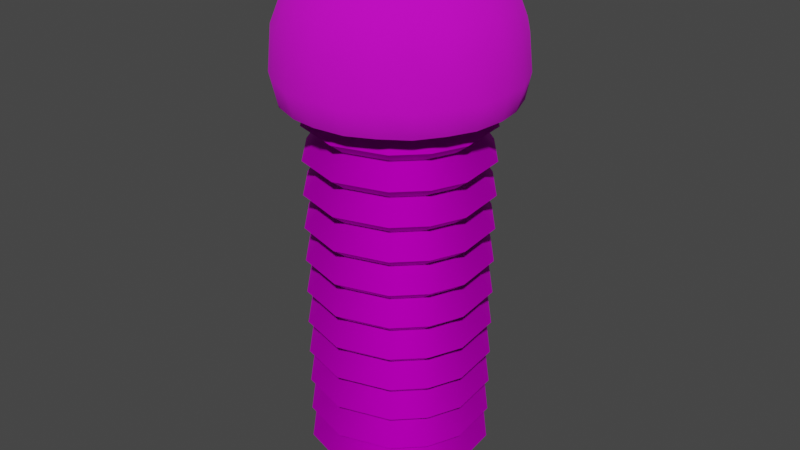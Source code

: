 # Source: Tesla_coil.blend  (saved by Blender 2.82.7; exported with 4.5.12 LTS)
import bpy
from mathutils import Matrix  # noqa: F401  (used for matrix-valued properties, if any)

bpy.ops.wm.read_factory_settings(use_empty=True)
scene = bpy.context.scene
scene.name = 'Scene'

# ---- collections
col_collection = bpy.data.collections.new('Collection'); scene.collection.children.link(col_collection)

# ---- images (referenced by path relative to the original .blend; pixels are not part of the script)
import os
ASSET_DIR = os.environ.get("B2B_ASSET_DIR", "")  # directory of the original .blend (textures are referenced by path, not embedded)
HERE = os.path.dirname(os.path.abspath(__file__))  # packed textures are extracted next to this script under _unpacked/

def load_image(name, relpath, width, height, colorspace="sRGB"):
    """Load a texture the original file referenced (path relative to the .blend, or extracted next to this script)."""
    p = next((c for c in (os.path.join(HERE, relpath), os.path.join(ASSET_DIR, relpath)) if relpath and os.path.exists(c)), "")
    if p:
        img = bpy.data.images.load(p, check_existing=True)
        img.name = name
    else:  # same state as the original file: an image datablock whose file is absent (Cycles renders it pink)
        img = bpy.data.images.new(name, width, height)
        img.source = "FILE"
        img.filepath = "//" + (relpath or name)
    img.colorspace_settings.name = colorspace
    return img
img_spor_png = load_image('spor.png', 'elbygg_ting/spor.png', 1024, 1024, 'sRGB')
img_betong_bakke_jpg = load_image('betong_bakke.jpg', 'elbygg_ting/betong_bakke.jpg', 1024, 1024, 'sRGB')

# ---- materials (node trees are filled in below, after node groups)
mat_rust = bpy.data.materials.new('Rust')
mat_rust.use_transparent_shadow = False
mat_betong = bpy.data.materials.new('betong')
mat_betong.use_transparent_shadow = False

# ---- node groups
ng_auto_smooth = bpy.data.node_groups.new('Auto Smooth', 'GeometryNodeTree')
_s = ng_auto_smooth.interface.new_socket(name='Geometry', in_out='OUTPUT', socket_type='NodeSocketGeometry')
_s = ng_auto_smooth.interface.new_socket(name='Geometry', in_out='INPUT', socket_type='NodeSocketGeometry')
_s = ng_auto_smooth.interface.new_socket(name='Angle', in_out='INPUT', socket_type='NodeSocketFloat')
_s.subtype = 'ANGLE'
_s.min_value = 0.0
_s.max_value = 3.142
ng_auto_smooth.is_modifier = True
_N = ng_auto_smooth.nodes; _L = ng_auto_smooth.links
n0 = _N.new('NodeGroupOutput'); n0.name = 'Group Output'; n0.location = (480, -100)
n1 = _N.new('NodeGroupInput'); n1.name = 'Group Input'; n1.location = (-420, -300)
n2 = _N.new('NodeGroupInput'); n2.name = 'Group Input.001'; n2.location = (-60, -100)
n3 = _N.new('GeometryNodeSetShadeSmooth'); n3.name = 'Set Shade Smooth'; n3.location = (120, -100)
n3.domain = 'EDGE'
n4 = _N.new('GeometryNodeSetShadeSmooth'); n4.name = 'Set Shade Smooth.001'; n4.location = (300, -100)
n5 = _N.new('GeometryNodeInputMeshEdgeAngle'); n5.name = 'Edge Angle'; n5.location = (-420, -220)
n6 = _N.new('GeometryNodeInputEdgeSmooth'); n6.name = 'Is Edge Smooth'; n6.location = (-60, -160)
n7 = _N.new('GeometryNodeInputShadeSmooth'); n7.name = 'Is Face Smooth'; n7.location = (-240, -340)
n8 = _N.new('FunctionNodeBooleanMath'); n8.name = 'Boolean Math'; n8.location = (-60, -220)
n9 = _N.new('FunctionNodeCompare'); n9.name = 'Compare'; n9.location = (-240, -180)
n9.operation = 'LESS_EQUAL'
_L.new(n5.outputs[0], n9.inputs[0])
_L.new(n4.outputs[0], n0.inputs[0])
_L.new(n1.outputs[1], n9.inputs[1])
_L.new(n9.outputs[0], n8.inputs[0])
_L.new(n7.outputs[0], n8.inputs[1])
_L.new(n2.outputs[0], n3.inputs[0])
_L.new(n6.outputs[0], n3.inputs[1])
_L.new(n3.outputs[0], n4.inputs[0])
_L.new(n8.outputs[0], n3.inputs[2])
n0.is_active_output = True

# ---- material node trees
mat_rust.use_nodes = True; mat_rust.node_tree.nodes.clear()
_N = mat_rust.node_tree.nodes; _L = mat_rust.node_tree.links
n0 = _N.new('ShaderNodeOutputMaterial'); n0.name = 'Material Output'; n0.location = (300, 300)
n1 = _N.new('ShaderNodeBsdfPrincipled'); n1.name = 'Principled BSDF'; n1.location = (10, 300)
n1.distribution = 'GGX'
n1.subsurface_method = 'BURLEY'
n1.inputs[1].default_value = 1.0
n1.inputs[2].default_value = 0.8486
n1.inputs[3].default_value = 1.45
n1.inputs[27].default_value = (0.0, 0.0, 0.0, 1.0)
n1.inputs[28].default_value = 1.0
n2 = _N.new('ShaderNodeTexImage'); n2.name = 'Image Texture'; n2.location = (-280, 275)
n2.image = img_spor_png
_L.new(n1.outputs[0], n0.inputs[0])
_L.new(n2.outputs[0], n1.inputs[0])
n0.is_active_output = True
mat_betong.use_nodes = True; mat_betong.node_tree.nodes.clear()
_N = mat_betong.node_tree.nodes; _L = mat_betong.node_tree.links
n0 = _N.new('ShaderNodeOutputMaterial'); n0.name = 'Material Output'; n0.location = (300, 300)
n1 = _N.new('ShaderNodeBsdfPrincipled'); n1.name = 'Principled BSDF'; n1.location = (10, 300)
n1.distribution = 'GGX'
n1.subsurface_method = 'BURLEY'
n1.inputs[1].default_value = 0.4312
n1.inputs[2].default_value = 1.0
n1.inputs[3].default_value = 1.45
n1.inputs[27].default_value = (0.0, 0.0, 0.0, 1.0)
n1.inputs[28].default_value = 1.0
n2 = _N.new('ShaderNodeTexImage'); n2.name = 'Image Texture'; n2.location = (-280, 275)
n2.image = img_betong_bakke_jpg
_L.new(n1.outputs[0], n0.inputs[0])
_L.new(n2.outputs[0], n1.inputs[0])
n0.is_active_output = True

# ---- world
world_world = bpy.data.worlds.new('World'); scene.world = world_world
world_world.use_nodes = True; world_world.node_tree.nodes.clear()
_N = world_world.node_tree.nodes; _L = world_world.node_tree.links
n0 = _N.new('ShaderNodeOutputWorld'); n0.name = 'World Output'; n0.location = (300, 300)
n1 = _N.new('ShaderNodeBackground'); n1.name = 'Background'; n1.location = (10, 300)
n1.inputs[0].default_value = (0.05088, 0.05088, 0.05088, 1.0)
_L.new(n1.outputs[0], n0.inputs[0])
n0.is_active_output = True
world_world.color = (0.05088, 0.05088, 0.05088)
world_world.use_sun_shadow = False
world_world.sun_shadow_jitter_overblur = 0.0

# ---- meshes
me_cylinder = bpy.data.meshes.new('Cylinder')
me_cylinder.from_pydata([(0.0, 1.0, -1.0), (0.0, 1.0, 0.714), (0.1951, 0.9808, 0.714), (0.3827, 0.9239, 0.714), (0.5556, 0.8315, -1.0), (0.5556, 0.8315, 0.714), (0.7071, 0.7071, 0.714), (0.8315, 0.5556, 0.714), (0.9239, 0.3827, -1.0), (0.9239, 0.3827, 0.714), (0.9808, 0.1951, 0.714), (1.0, 7.55e-08, 0.714), (0.9808, -0.1951, -1.0), (0.9808, -0.1951, 0.714), (0.9239, -0.3827, 0.714), (0.8315, -0.5556, -1.0), (0.8315, -0.5556, 0.714), (0.7071, -0.7071, 0.714), (0.5556, -0.8315, -1.0), (0.5556, -0.8315, 0.714), (0.3827, -0.9239, 0.714), (0.1951, -0.9808, 0.714), (-3.258e-07, -1.0, -1.0), (-3.258e-07, -1.0, 0.714), (-0.1951, -0.9808, 0.714), (-0.3827, -0.9239, 0.714), (-0.5556, -0.8315, -1.0), (-0.5556, -0.8315, 0.714), (-0.7071, -0.7071, 0.714), (-0.8315, -0.5556, 0.714), (-0.9239, -0.3827, -1.0), (-0.9239, -0.3827, 0.714), (-0.9808, -0.1951, 0.714), (-1.0, 9.656e-07, 0.714), (-0.9808, 0.1951, -1.0), (-0.9808, 0.1951, 0.714), (-0.9239, 0.3827, 0.714), (-0.8315, 0.5556, -1.0), (-0.8315, 0.5556, 0.714), (-0.7071, 0.7071, 0.714), (-0.5556, 0.8315, 0.714), (-0.3827, 0.9239, -1.0), (-0.3827, 0.9239, 0.714), (-0.1951, 0.9808, 0.714), (0.0, 1.0, 0.5068), (0.5556, 0.8315, 0.5068), (0.9239, 0.3827, 0.5068), (0.9808, -0.1951, 0.5068), (0.8315, -0.5556, 0.5068), (0.5556, -0.8315, 0.5068), (-3.258e-07, -1.0, 0.5068), (-0.5556, -0.8315, 0.5068), (-0.9239, -0.3827, 0.5068), (-0.9808, 0.1951, 0.5068), (-0.8315, 0.5556, 0.5068), (-0.3827, 0.9239, 0.5068), (0.5556, 0.8315, -0.8493), (0.9239, 0.3827, -0.8493), (0.9808, -0.1951, -0.8493), (0.8315, -0.5556, -0.8493), (0.5556, -0.8315, -0.8493), (-3.258e-07, -1.0, -0.8493), (-0.5556, -0.8315, -0.8493), (-0.9239, -0.3827, -0.8493), (-0.9808, 0.1951, -0.8493), (-0.8315, 0.5556, -0.8493), (-0.3827, 0.9239, -0.8493), (0.0, 1.0, -0.8493), (0.0, 1.0, -0.726), (0.0, 1.0, -0.6027), (0.0, 1.0, -0.4795), (0.0, 1.0, -0.3562), (0.0, 1.0, -0.2329), (0.0, 1.0, -0.1096), (0.0, 1.0, 0.0137), (0.0, 1.0, 0.137), (0.0, 1.0, 0.2603), (0.0, 1.0, 0.3836), (0.5556, 0.8315, 0.3836), (0.5556, 0.8315, 0.2603), (0.5556, 0.8315, 0.137), (0.5556, 0.8315, 0.0137), (0.5556, 0.8315, -0.1096), (0.5556, 0.8315, -0.2329), (0.5556, 0.8315, -0.3562), (0.5556, 0.8315, -0.4795), (0.5556, 0.8315, -0.6027), (0.5556, 0.8315, -0.726), (0.9239, 0.3827, 0.3836), (0.9239, 0.3827, 0.2603), (0.9239, 0.3827, 0.137), (0.9239, 0.3827, 0.0137), (0.9239, 0.3827, -0.1096), (0.9239, 0.3827, -0.2329), (0.9239, 0.3827, -0.3562), (0.9239, 0.3827, -0.4795), (0.9239, 0.3827, -0.6027), (0.9239, 0.3827, -0.726), (0.9808, -0.1951, 0.3836), (0.9808, -0.1951, 0.2603), (0.9808, -0.1951, 0.137), (0.9808, -0.1951, 0.0137), (0.9808, -0.1951, -0.1096), (0.9808, -0.1951, -0.2329), (0.9808, -0.1951, -0.3562), (0.9808, -0.1951, -0.4795), (0.9808, -0.1951, -0.6027), (0.9808, -0.1951, -0.726), (0.8315, -0.5556, 0.3836), (0.8315, -0.5556, 0.2603), (0.8315, -0.5556, 0.137), (0.8315, -0.5556, 0.0137), (0.8315, -0.5556, -0.1096), (0.8315, -0.5556, -0.2329), (0.8315, -0.5556, -0.3562), (0.8315, -0.5556, -0.4795), (0.8315, -0.5556, -0.6027), (0.8315, -0.5556, -0.726), (0.5556, -0.8315, 0.3836), (0.5556, -0.8315, 0.2603), (0.5556, -0.8315, 0.137), (0.5556, -0.8315, 0.0137), (0.5556, -0.8315, -0.1096), (0.5556, -0.8315, -0.2329), (0.5556, -0.8315, -0.3562), (0.5556, -0.8315, -0.4795), (0.5556, -0.8315, -0.6027), (0.5556, -0.8315, -0.726), (-3.258e-07, -1.0, 0.3836), (-3.258e-07, -1.0, 0.2603), (-3.258e-07, -1.0, 0.137), (-3.258e-07, -1.0, 0.0137), (-3.258e-07, -1.0, -0.1096), (-3.258e-07, -1.0, -0.2329), (-3.258e-07, -1.0, -0.3562), (-3.258e-07, -1.0, -0.4795), (-3.258e-07, -1.0, -0.6027), (-3.258e-07, -1.0, -0.726), (-0.5556, -0.8315, 0.3836), (-0.5556, -0.8315, 0.2603), (-0.5556, -0.8315, 0.137), (-0.5556, -0.8315, 0.0137), (-0.5556, -0.8315, -0.1096), (-0.5556, -0.8315, -0.2329), (-0.5556, -0.8315, -0.3562), (-0.5556, -0.8315, -0.4795), (-0.5556, -0.8315, -0.6027), (-0.5556, -0.8315, -0.726), (-0.9239, -0.3827, 0.3836), (-0.9239, -0.3827, 0.2603), (-0.9239, -0.3827, 0.137), (-0.9239, -0.3827, 0.0137), (-0.9239, -0.3827, -0.1096), (-0.9239, -0.3827, -0.2329), (-0.9239, -0.3827, -0.3562), (-0.9239, -0.3827, -0.4795), (-0.9239, -0.3827, -0.6027), (-0.9239, -0.3827, -0.726), (-0.9808, 0.1951, 0.3836), (-0.9808, 0.1951, 0.2603), (-0.9808, 0.1951, 0.137), (-0.9808, 0.1951, 0.0137), (-0.9808, 0.1951, -0.1096), (-0.9808, 0.1951, -0.2329), (-0.9808, 0.1951, -0.3562), (-0.9808, 0.1951, -0.4795), (-0.9808, 0.1951, -0.6027), (-0.9808, 0.1951, -0.726), (-0.8315, 0.5556, 0.3836), (-0.8315, 0.5556, 0.2603), (-0.8315, 0.5556, 0.137), (-0.8315, 0.5556, 0.0137), (-0.8315, 0.5556, -0.1096), (-0.8315, 0.5556, -0.2329), (-0.8315, 0.5556, -0.3562), (-0.8315, 0.5556, -0.4795), (-0.8315, 0.5556, -0.6027), (-0.8315, 0.5556, -0.726), (-0.3827, 0.9239, 0.3836), (-0.3827, 0.9239, 0.2603), (-0.3827, 0.9239, 0.137), (-0.3827, 0.9239, 0.0137), (-0.3827, 0.9239, -0.1096), (-0.3827, 0.9239, -0.2329), (-0.3827, 0.9239, -0.3562), (-0.3827, 0.9239, -0.4795), (-0.3827, 0.9239, -0.6027), (-0.3827, 0.9239, -0.726), (-2.383e-08, 1.2, 0.4263), (0.6667, 0.9978, 0.4263), (1.109, 0.4592, 0.4263), (1.177, -0.2341, 0.4263), (0.9978, -0.6667, 0.4263), (0.6667, -0.9978, 0.4263), (-4.148e-07, -1.2, 0.4263), (-0.6667, -0.9978, 0.4263), (-1.109, -0.4592, 0.4263), (-1.177, 0.2341, 0.4263), (-0.9978, 0.6667, 0.4263), (-0.4592, 1.109, 0.4263), (-2.383e-08, 1.2, 0.303), (0.6667, 0.9978, 0.303), (1.109, 0.4592, 0.303), (1.177, -0.2341, 0.303), (0.9978, -0.6667, 0.303), (0.6667, -0.9978, 0.303), (-4.148e-07, -1.2, 0.303), (-0.6667, -0.9978, 0.303), (-1.109, -0.4592, 0.303), (-1.177, 0.2341, 0.303), (-0.9978, 0.6667, 0.303), (-0.4592, 1.109, 0.303), (-2.383e-08, 1.2, 0.1797), (0.6667, 0.9978, 0.1797), (1.109, 0.4592, 0.1797), (1.177, -0.2341, 0.1797), (0.9978, -0.6667, 0.1797), (0.6667, -0.9978, 0.1797), (-4.148e-07, -1.2, 0.1797), (-0.6667, -0.9978, 0.1797), (-1.109, -0.4592, 0.1797), (-1.177, 0.2341, 0.1797), (-0.9978, 0.6667, 0.1797), (-0.4592, 1.109, 0.1797), (-2.383e-08, 1.2, 0.05646), (0.6667, 0.9978, 0.05646), (1.109, 0.4592, 0.05646), (1.177, -0.2341, 0.05646), (0.9978, -0.6667, 0.05646), (0.6667, -0.9978, 0.05646), (-4.148e-07, -1.2, 0.05646), (-0.6667, -0.9978, 0.05646), (-1.109, -0.4592, 0.05646), (-1.177, 0.2341, 0.05646), (-0.9978, 0.6667, 0.05646), (-0.4592, 1.109, 0.05646), (-2.383e-08, 1.2, -0.06683), (0.6667, 0.9978, -0.06683), (1.109, 0.4592, -0.06683), (1.177, -0.2341, -0.06683), (0.9978, -0.6667, -0.06683), (0.6667, -0.9978, -0.06683), (-4.148e-07, -1.2, -0.06683), (-0.6667, -0.9978, -0.06683), (-1.109, -0.4592, -0.06683), (-1.177, 0.2341, -0.06683), (-0.9978, 0.6667, -0.06683), (-0.4592, 1.109, -0.06683), (-2.383e-08, 1.2, -0.1901), (0.6667, 0.9978, -0.1901), (1.109, 0.4592, -0.1901), (1.177, -0.2341, -0.1901), (0.9978, -0.6667, -0.1901), (0.6667, -0.9978, -0.1901), (-4.148e-07, -1.2, -0.1901), (-0.6667, -0.9978, -0.1901), (-1.109, -0.4592, -0.1901), (-1.177, 0.2341, -0.1901), (-0.9978, 0.6667, -0.1901), (-0.4592, 1.109, -0.1901), (-2.383e-08, 1.2, -0.3134), (0.6667, 0.9978, -0.3134), (1.109, 0.4592, -0.3134), (1.177, -0.2341, -0.3134), (0.9978, -0.6667, -0.3134), (0.6667, -0.9978, -0.3134), (-4.148e-07, -1.2, -0.3134), (-0.6667, -0.9978, -0.3134), (-1.109, -0.4592, -0.3134), (-1.177, 0.2341, -0.3134), (-0.9978, 0.6667, -0.3134), (-0.4592, 1.109, -0.3134), (-2.383e-08, 1.2, -0.4367), (0.6667, 0.9978, -0.4367), (1.109, 0.4592, -0.4367), (1.177, -0.2341, -0.4367), (0.9978, -0.6667, -0.4367), (0.6667, -0.9978, -0.4367), (-4.148e-07, -1.2, -0.4367), (-0.6667, -0.9978, -0.4367), (-1.109, -0.4592, -0.4367), (-1.177, 0.2341, -0.4367), (-0.9978, 0.6667, -0.4367), (-0.4592, 1.109, -0.4367), (-2.383e-08, 1.2, -0.56), (0.6667, 0.9978, -0.56), (1.109, 0.4592, -0.56), (1.177, -0.2341, -0.56), (0.9978, -0.6667, -0.56), (0.6667, -0.9978, -0.56), (-4.148e-07, -1.2, -0.56), (-0.6667, -0.9978, -0.56), (-1.109, -0.4592, -0.56), (-1.177, 0.2341, -0.56), (-0.9978, 0.6667, -0.56), (-0.4592, 1.109, -0.56), (-2.383e-08, 1.2, -0.6833), (0.6667, 0.9978, -0.6833), (1.109, 0.4592, -0.6833), (1.177, -0.2341, -0.6833), (0.9978, -0.6667, -0.6833), (0.6667, -0.9978, -0.6833), (-4.148e-07, -1.2, -0.6833), (-0.6667, -0.9978, -0.6833), (-1.109, -0.4592, -0.6833), (-1.177, 0.2341, -0.6833), (-0.9978, 0.6667, -0.6833), (-0.4592, 1.109, -0.6833), (0.6667, 0.9978, -0.8066), (1.109, 0.4592, -0.8066), (1.177, -0.2341, -0.8066), (0.9978, -0.6667, -0.8066), (0.6667, -0.9978, -0.8066), (-4.148e-07, -1.2, -0.8066), (-0.6667, -0.9978, -0.8066), (-1.109, -0.4592, -0.8066), (-1.177, 0.2341, -0.8066), (-0.9978, 0.6667, -0.8066), (-0.4592, 1.109, -0.8066), (-2.383e-08, 1.2, -0.8066), (8.748e-10, 1.517, 0.5999), (0.0, 0.7861, 0.5054), (0.393, 0.6808, 0.9805), (0.6808, 1.179, 0.8197), (0.7584, 1.314, 0.5999), (0.6808, 1.179, 0.4975), (0.393, 0.6808, 0.5054), (-2.056e-07, 1.187e-07, 1.039), (0.6808, 0.393, 0.9805), (1.179, 0.6808, 0.8197), (1.314, 0.7584, 0.5999), (1.179, 0.6808, 0.4975), (0.6808, 0.393, 0.5054), (0.7861, 1.958e-07, 0.9805), (1.362, 1.724e-07, 0.8197), (1.517, 2.206e-07, 0.5999), (1.362, 2.192e-07, 0.4975), (0.7861, 2.661e-07, 0.5054), (0.6808, -0.393, 0.9805), (1.179, -0.6808, 0.8197), (1.314, -0.7584, 0.5999), (1.179, -0.6808, 0.4975), (0.6808, -0.393, 0.5054), (0.393, -0.6808, 0.9805), (0.6808, -1.179, 0.8197), (0.7584, -1.314, 0.5999), (0.6808, -1.179, 0.4975), (0.393, -0.6808, 0.5054), (-9.527e-08, -0.7861, 0.9805), (-2.499e-08, -1.362, 0.8197), (-6.844e-08, -1.517, 0.5999), (-7.184e-08, -1.362, 0.4975), (2.187e-08, -0.7861, 0.5054), (0.0, 2.374e-07, 0.4465), (-0.393, -0.6808, 0.9805), (-0.6808, -1.179, 0.8197), (-0.7584, -1.314, 0.5999), (-0.6808, -1.179, 0.4975), (-0.393, -0.6808, 0.5054), (-0.6808, -0.393, 0.9805), (-1.179, -0.6808, 0.8197), (-1.314, -0.7584, 0.5999), (-1.179, -0.6808, 0.4975), (-0.6808, -0.393, 0.5054), (-0.7861, 3.832e-07, 0.9805), (-1.362, 3.129e-07, 0.8197), (-1.517, 3.562e-07, 0.5999), (-1.362, 3.129e-07, 0.4975), (-0.7861, 2.661e-07, 0.5054), (-0.6808, 0.393, 0.9805), (-1.179, 0.6808, 0.8197), (-1.314, 0.7584, 0.5999), (-1.179, 0.6808, 0.4975), (-0.6808, 0.393, 0.5054), (-0.393, 0.6808, 0.9805), (-0.6808, 1.179, 0.8197), (-0.7584, 1.314, 0.5999), (-0.6808, 1.179, 0.4975), (-0.393, 0.6808, 0.5054), (1.39e-07, 0.7861, 0.9805), (6.872e-08, 1.362, 0.8197), (6.872e-08, 1.362, 0.4975), (-0.196, 0.9851, 0.5007), (-0.6274, 0.7645, 0.4986), (-0.928, 0.3844, 0.5008), (-0.9883, -0.09734, 0.4973), (-0.7708, -0.6326, 0.496), (-0.2894, -0.9542, 0.496), (0.2883, -0.9503, 0.4973), (0.7083, -0.7083, 0.5016), (0.9254, -0.3833, 0.5016), (0.9883, 0.09734, 0.4973), (0.7708, 0.6326, 0.496), (0.2883, 0.9502, 0.4973), (0.5417, 0.9382, 0.9341), (0.735, 1.273, 0.7317), (0.7268, 1.259, 0.5073), (0.3922, 1.464, 0.5912), (0.3416, 0.1972, 1.029), (0.9382, 0.5417, 0.9341), (1.273, 0.735, 0.7317), (1.259, 0.7268, 0.5073), (0.9332, 0.9332, 0.4974), (1.071, 1.071, 0.5912), (0.9418, 0.9418, 0.8422), (0.5375, 0.5375, 0.9854), (1.083, 1.845e-07, 0.9341), (1.47, 1.921e-07, 0.7317), (1.454, -1.49e-06, 0.5073), (1.287, 0.3447, 0.8421), (0.7343, 0.1968, 0.9854), (1.275, 0.3416, 0.4974), (1.464, 0.3922, 0.5912), (0.9382, -0.5417, 0.9341), (1.273, -0.735, 0.7317), (1.259, -0.7268, 0.5073), (1.275, -0.3416, 0.4975), (1.464, -0.3922, 0.5912), (1.287, -0.3447, 0.8421), (0.7343, -0.1968, 0.9854), (0.5417, -0.9382, 0.9341), (0.735, -1.273, 0.7317), (0.7268, -1.259, 0.5073), (0.9331, -0.9331, 0.4975), (1.071, -1.071, 0.5912), (0.9418, -0.9418, 0.8422), (0.5375, -0.5375, 0.9854), (-6.145e-08, -1.083, 0.9341), (-4.276e-08, -1.47, 0.7317), (-7.051e-08, -1.454, 0.5073), (0.3416, -1.275, 0.4974), (0.3922, -1.464, 0.5912), (0.3447, -1.287, 0.8421), (0.1968, -0.7343, 0.9854), (-0.5417, -0.9382, 0.9341), (-0.735, -1.273, 0.7317), (-0.7268, -1.259, 0.5073), (-0.3416, -1.275, 0.4974), (-0.3922, -1.464, 0.5912), (-0.3447, -1.287, 0.8421), (-0.1968, -0.7343, 0.9854), (-0.9382, -0.5417, 0.9341), (-1.273, -0.735, 0.7317), (-1.259, -0.7268, 0.5073), (-1.071, -1.071, 0.5912), (-0.9418, -0.9418, 0.8422), (-0.5375, -0.5375, 0.9854), (-0.9332, -0.9332, 0.4974), (-1.083, 3.494e-07, 0.9341), (-1.47, 3.306e-07, 0.7317), (-1.454, 2.04e-06, 0.5073), (-0.7343, -0.1968, 0.9854), (-1.275, -0.3416, 0.4974), (-1.464, -0.3922, 0.5912), (-1.287, -0.3447, 0.8421), (-0.9382, 0.5417, 0.9341), (-1.273, 0.735, 0.7317), (-1.259, 0.7268, 0.5073), (-1.275, 0.3416, 0.4975), (-1.464, 0.3922, 0.5912), (-1.287, 0.3447, 0.8421), (-0.7343, 0.1968, 0.9854), (-0.5417, 0.9382, 0.9341), (-0.735, 1.273, 0.7317), (-0.7268, 1.259, 0.5073), (-0.9332, 0.9332, 0.4974), (-1.071, 1.071, 0.5912), (-0.9418, 0.9418, 0.8422), (-0.5375, 0.5375, 0.9854), (1.052e-07, 1.083, 0.9341), (-0.3416, 1.275, 0.4975), (-0.3447, 1.287, 0.8421), (-0.1968, 0.7343, 0.9854), (-3.362e-08, 0.3944, 1.029), (4.098e-08, 1.47, 0.7317), (-5.281e-07, 1.454, 0.5073), (0.1972, 0.3416, 1.029), (0.3416, 1.275, 0.4974), (0.3447, 1.287, 0.8421), (0.1968, 0.7343, 0.9854), (0.3944, 1.572e-07, 1.029), (0.3416, -0.1972, 1.029), (0.1972, -0.3416, 1.029), (-1.505e-07, -0.3944, 1.029), (-0.1972, -0.3416, 1.029), (-0.3416, -0.1972, 1.029), (-0.3944, 2.507e-07, 1.029), (-0.3416, 0.1972, 1.029), (-0.1972, 0.3416, 1.029), (-0.3922, 1.464, 0.5912), (-1.015, -0.5635, 0.5125), (-0.575, -1.022, 0.5321), (-1.15, 0.05566, 0.5057), (-1.023, 0.5718, 0.524), (-0.5651, 1.013, 0.5161), (-0.01896, 1.182, 0.5555), (0.575, 1.022, 0.5321), (1.015, 0.5635, 0.5125), (1.15, -0.05566, 0.5057), (1.023, -0.5724, 0.5305), (0.5784, -1.021, 0.54), (1.43e-08, -1.182, 0.5579), (-0.2858, -1.121, 0.5295), (0.2892, -1.119, 0.5345), (0.8299, -0.8155, 0.5425), (1.095, -0.3176, 0.4983), (1.104, 0.2522, 0.4946), (0.8133, 0.8043, 0.5039), (0.2793, 1.12, 0.5264), (-0.3092, 1.111, 0.5128), (-0.8035, 0.8078, 0.5042), (-1.096, 0.3202, 0.4969), (-1.104, -0.2522, 0.4946), (-0.8133, -0.8043, 0.5039), (-0.3787, 1.413, 0.7491), (-0.2724, 1.017, 0.9478), (-0.3707, 1.383, 0.5021), (-1.035, 1.035, 0.7491), (-0.7441, 0.7441, 0.9478), (-1.013, 1.013, 0.5021), (-1.413, 0.3787, 0.7491), (-1.017, 0.2724, 0.9478), (-1.383, 0.3707, 0.5021), (-1.413, -0.3787, 0.7491), (-1.017, -0.2724, 0.9478), (-1.383, -0.3707, 0.5021), (-0.7441, -0.7441, 0.9478), (-1.013, -1.013, 0.5021), (-1.035, -1.035, 0.7491), (-0.2724, -1.017, 0.9478), (-0.3707, -1.383, 0.5021), (-0.3787, -1.413, 0.7491), (0.2724, -1.017, 0.9478), (0.3707, -1.383, 0.5021), (0.3787, -1.413, 0.7491), (0.7441, -0.7441, 0.9478), (1.013, -1.013, 0.5021), (1.035, -1.035, 0.7491), (1.017, -0.2724, 0.9478), (1.383, -0.3707, 0.5021), (1.413, -0.3787, 0.7491), (1.383, 0.3707, 0.5021), (1.413, 0.3787, 0.7491), (1.017, 0.2724, 0.9478), (1.035, 1.035, 0.7491), (0.7441, 0.7441, 0.9478), (1.013, 1.013, 0.5021), (0.3787, 1.413, 0.7491), (0.2724, 1.017, 0.9478), (0.3707, 1.383, 0.5021)], [], [(2, 1, 43, 42, 40, 39, 38, 36, 35, 33, 32, 31, 29, 28, 27, 25, 24, 23, 21, 20, 19, 17, 16, 14, 13, 11, 10, 9, 7, 6, 5, 3), (178, 77, 200, 211), (198, 54, 383, 55, 199), (158, 168, 210, 209), (196, 52, 385, 53, 197), (195, 51, 386, 52, 196), (194, 50, 387, 51, 195), (108, 118, 205, 204), (193, 49, 388, 50, 194), (191, 47, 390, 48, 192), (190, 46, 391, 47, 191), (189, 45, 392, 46, 190), (188, 44, 393, 45, 189), (67, 56, 4, 0), (56, 57, 8, 4), (57, 58, 12, 8), (58, 59, 15, 12), (60, 61, 22, 18), (59, 311, 312, 60), (61, 62, 26, 22), (62, 63, 30, 26), (63, 64, 34, 30), (64, 316, 317, 65), (65, 66, 41, 37), (66, 318, 319, 67), (68, 87, 308, 319), (69, 86, 297, 296), (70, 85, 285, 284), (71, 84, 273, 272), (72, 83, 261, 260), (73, 82, 249, 248), (74, 81, 237, 236), (75, 80, 225, 224), (76, 79, 213, 212), (77, 78, 201, 200), (87, 97, 309, 308), (86, 96, 298, 297), (85, 95, 286, 285), (84, 94, 274, 273), (83, 93, 262, 261), (82, 92, 250, 249), (81, 91, 238, 237), (80, 90, 226, 225), (79, 89, 214, 213), (78, 88, 202, 201), (97, 107, 310, 309), (96, 106, 299, 298), (95, 105, 287, 286), (94, 104, 275, 274), (93, 103, 263, 262), (92, 102, 251, 250), (91, 101, 239, 238), (90, 100, 227, 226), (89, 99, 215, 214), (88, 98, 203, 202), (107, 117, 311, 310), (106, 116, 300, 299), (105, 115, 288, 287), (104, 114, 276, 275), (103, 113, 264, 263), (102, 112, 252, 251), (101, 111, 240, 239), (100, 110, 228, 227), (99, 109, 216, 215), (98, 108, 204, 203), (59, 60, 18, 15), (127, 137, 313, 312), (126, 136, 302, 301), (125, 135, 290, 289), (124, 134, 278, 277), (123, 133, 266, 265), (122, 132, 254, 253), (121, 131, 242, 241), (120, 130, 230, 229), (119, 129, 218, 217), (118, 128, 206, 205), (117, 127, 312, 311), (116, 126, 301, 300), (115, 125, 289, 288), (114, 124, 277, 276), (113, 123, 265, 264), (112, 122, 253, 252), (111, 121, 241, 240), (110, 120, 229, 228), (109, 119, 217, 216), (137, 147, 314, 313), (136, 146, 303, 302), (135, 145, 291, 290), (134, 144, 279, 278), (133, 143, 267, 266), (132, 142, 255, 254), (131, 141, 243, 242), (130, 140, 231, 230), (129, 139, 219, 218), (128, 138, 207, 206), (147, 157, 315, 314), (146, 156, 304, 303), (145, 155, 292, 291), (144, 154, 280, 279), (143, 153, 268, 267), (142, 152, 256, 255), (141, 151, 244, 243), (140, 150, 232, 231), (139, 149, 220, 219), (138, 148, 208, 207), (157, 167, 316, 315), (156, 166, 305, 304), (155, 165, 293, 292), (154, 164, 281, 280), (153, 163, 269, 268), (152, 162, 257, 256), (151, 161, 245, 244), (150, 160, 233, 232), (149, 159, 221, 220), (148, 158, 209, 208), (167, 177, 317, 316), (166, 176, 306, 305), (165, 175, 294, 293), (164, 174, 282, 281), (163, 173, 270, 269), (162, 172, 258, 257), (161, 171, 246, 245), (160, 170, 234, 233), (159, 169, 222, 221), (177, 187, 318, 317), (176, 186, 307, 306), (175, 185, 295, 294), (174, 184, 283, 282), (173, 183, 271, 270), (172, 182, 259, 258), (171, 181, 247, 246), (170, 180, 235, 234), (169, 179, 223, 222), (168, 178, 211, 210), (66, 67, 0, 41), (187, 68, 319, 318), (186, 69, 296, 307), (185, 70, 284, 295), (184, 71, 272, 283), (183, 72, 260, 271), (182, 73, 248, 259), (181, 74, 236, 247), (180, 75, 224, 235), (179, 76, 212, 223), (76, 200, 201, 79), (79, 201, 202, 89), (89, 202, 203, 99), (99, 203, 204, 109), (109, 204, 205, 119), (119, 205, 206, 129), (129, 206, 207, 139), (139, 207, 208, 149), (149, 208, 209, 159), (159, 209, 210, 169), (169, 210, 211, 179), (179, 211, 200, 76), (180, 223, 212, 75), (170, 222, 223, 180), (160, 221, 222, 170), (150, 220, 221, 160), (140, 219, 220, 150), (130, 218, 219, 140), (120, 217, 218, 130), (110, 216, 217, 120), (100, 215, 216, 110), (90, 214, 215, 100), (80, 213, 214, 90), (75, 212, 213, 80), (181, 235, 224, 74), (171, 234, 235, 181), (161, 233, 234, 171), (151, 232, 233, 161), (141, 231, 232, 151), (131, 230, 231, 141), (121, 229, 230, 131), (111, 228, 229, 121), (101, 227, 228, 111), (91, 226, 227, 101), (81, 225, 226, 91), (74, 224, 225, 81), (182, 247, 236, 73), (172, 246, 247, 182), (162, 245, 246, 172), (152, 244, 245, 162), (142, 243, 244, 152), (132, 242, 243, 142), (122, 241, 242, 132), (112, 240, 241, 122), (102, 239, 240, 112), (92, 238, 239, 102), (82, 237, 238, 92), (73, 236, 237, 82), (183, 259, 248, 72), (173, 258, 259, 183), (163, 257, 258, 173), (153, 256, 257, 163), (143, 255, 256, 153), (133, 254, 255, 143), (123, 253, 254, 133), (113, 252, 253, 123), (103, 251, 252, 113), (93, 250, 251, 103), (83, 249, 250, 93), (72, 248, 249, 83), (184, 271, 260, 71), (174, 270, 271, 184), (164, 269, 270, 174), (154, 268, 269, 164), (144, 267, 268, 154), (134, 266, 267, 144), (124, 265, 266, 134), (114, 264, 265, 124), (104, 263, 264, 114), (94, 262, 263, 104), (84, 261, 262, 94), (71, 260, 261, 84), (185, 283, 272, 70), (175, 282, 283, 185), (165, 281, 282, 175), (155, 280, 281, 165), (145, 279, 280, 155), (135, 278, 279, 145), (125, 277, 278, 135), (115, 276, 277, 125), (105, 275, 276, 115), (95, 274, 275, 105), (85, 273, 274, 95), (70, 272, 273, 85), (186, 295, 284, 69), (176, 294, 295, 186), (166, 293, 294, 176), (156, 292, 293, 166), (146, 291, 292, 156), (136, 290, 291, 146), (126, 289, 290, 136), (116, 288, 289, 126), (106, 287, 288, 116), (96, 286, 287, 106), (86, 285, 286, 96), (69, 284, 285, 86), (187, 307, 296, 68), (177, 306, 307, 187), (167, 305, 306, 177), (157, 304, 305, 167), (147, 303, 304, 157), (137, 302, 303, 147), (127, 301, 302, 137), (117, 300, 301, 127), (107, 299, 300, 117), (97, 298, 299, 107), (87, 297, 298, 97), (68, 296, 297, 87), (199, 55, 382, 44, 188), (198, 199, 178, 168), (197, 53, 384, 54, 198), (196, 197, 158, 148), (195, 196, 148, 138), (194, 195, 138, 128), (192, 48, 389, 49, 193), (193, 194, 128, 118), (191, 192, 108, 98), (190, 191, 98, 88), (189, 190, 88, 78), (188, 189, 78, 77), (199, 188, 77, 178), (65, 317, 318, 66), (197, 198, 168, 158), (63, 315, 316, 64), (62, 314, 315, 63), (61, 313, 314, 62), (192, 193, 118, 108), (60, 312, 313, 61), (58, 310, 311, 59), (57, 309, 310, 58), (56, 308, 309, 57), (67, 319, 308, 56), (353, 321, 326), (549, 397, 324, 396), (548, 479, 322, 394), (547, 478, 323, 395), (379, 473, 479), (546, 403, 330, 401), (545, 405, 328, 399), (544, 404, 329, 400), (322, 476, 405), (353, 326, 332), (543, 410, 333, 406), (542, 409, 334, 407), (328, 398, 410), (353, 332, 337), (541, 412, 335, 408), (540, 418, 339, 414), (333, 480, 419), (353, 337, 342), (539, 417, 340, 415), (538, 419, 338, 413), (537, 425, 344, 421), (338, 481, 426), (353, 342, 347), (536, 424, 345, 422), (535, 426, 343, 420), (534, 432, 349, 428), (343, 482, 433), (353, 347, 352), (533, 431, 350, 429), (532, 433, 348, 427), (531, 439, 355, 435), (348, 483, 440), (353, 352, 358), (530, 438, 356, 436), (529, 440, 354, 434), (528, 445, 360, 442), (354, 484, 446), (353, 358, 363), (527, 444, 361, 443), (526, 446, 359, 441), (359, 485, 451), (353, 363, 368), (525, 453, 366, 450), (524, 451, 364, 448), (523, 454, 365, 449), (353, 368, 373), (522, 459, 371, 457), (521, 461, 369, 455), (520, 460, 370, 456), (364, 486, 461), (353, 373, 378), (519, 466, 376, 464), (518, 468, 374, 462), (517, 467, 375, 463), (369, 487, 468), (353, 378, 321), (516, 489, 320, 475), (515, 472, 379, 469), (514, 471, 380, 474), (374, 488, 472), (513, 491, 357, 447), (512, 490, 362, 452), (511, 492, 367, 458), (510, 493, 372, 465), (509, 494, 377, 470), (508, 495, 381, 477), (507, 496, 325, 402), (506, 497, 331, 411), (505, 498, 336, 416), (504, 499, 341, 423), (503, 500, 346, 430), (502, 501, 351, 437), (64, 65, 37, 34), (491, 502, 437, 357), (51, 387, 502, 491), (387, 50, 501, 502), (501, 503, 430, 351), (50, 388, 503, 501), (388, 49, 500, 503), (500, 504, 423, 346), (49, 389, 504, 500), (389, 48, 499, 504), (499, 505, 416, 341), (48, 390, 505, 499), (390, 47, 498, 505), (498, 506, 411, 336), (47, 391, 506, 498), (391, 46, 497, 506), (497, 507, 402, 331), (46, 392, 507, 497), (392, 45, 496, 507), (496, 508, 477, 325), (45, 393, 508, 496), (393, 44, 495, 508), (495, 509, 470, 381), (44, 382, 509, 495), (382, 55, 494, 509), (494, 510, 465, 377), (55, 383, 510, 494), (383, 54, 493, 510), (493, 511, 458, 372), (54, 384, 511, 493), (384, 53, 492, 511), (492, 512, 452, 367), (53, 385, 512, 492), (385, 52, 490, 512), (490, 513, 447, 362), (52, 386, 513, 490), (386, 51, 491, 513), (472, 473, 379), (472, 488, 473), (488, 327, 473), (489, 514, 474, 320), (376, 463, 514, 489), (463, 375, 471, 514), (471, 515, 469, 380), (375, 462, 515, 471), (462, 374, 472, 515), (470, 516, 475, 381), (377, 464, 516, 470), (464, 376, 489, 516), (468, 488, 374), (468, 487, 488), (487, 327, 488), (466, 517, 463, 376), (371, 456, 517, 466), (456, 370, 467, 517), (467, 518, 462, 375), (370, 455, 518, 467), (455, 369, 468, 518), (465, 519, 464, 377), (372, 457, 519, 465), (457, 371, 466, 519), (461, 487, 369), (461, 486, 487), (486, 327, 487), (459, 520, 456, 371), (366, 449, 520, 459), (449, 365, 460, 520), (460, 521, 455, 370), (365, 448, 521, 460), (448, 364, 461, 521), (458, 522, 457, 372), (367, 450, 522, 458), (450, 366, 459, 522), (453, 523, 449, 366), (361, 442, 523, 453), (442, 360, 454, 523), (454, 524, 448, 365), (360, 441, 524, 454), (441, 359, 451, 524), (452, 525, 450, 367), (362, 443, 525, 452), (443, 361, 453, 525), (451, 486, 364), (451, 485, 486), (485, 327, 486), (445, 526, 441, 360), (355, 434, 526, 445), (434, 354, 446, 526), (447, 527, 443, 362), (357, 436, 527, 447), (436, 356, 444, 527), (446, 485, 359), (446, 484, 485), (484, 327, 485), (444, 528, 442, 361), (356, 435, 528, 444), (435, 355, 445, 528), (439, 529, 434, 355), (349, 427, 529, 439), (427, 348, 440, 529), (437, 530, 436, 357), (351, 429, 530, 437), (429, 350, 438, 530), (440, 484, 354), (440, 483, 484), (483, 327, 484), (438, 531, 435, 356), (350, 428, 531, 438), (428, 349, 439, 531), (432, 532, 427, 349), (344, 420, 532, 432), (420, 343, 433, 532), (430, 533, 429, 351), (346, 422, 533, 430), (422, 345, 431, 533), (433, 483, 348), (433, 482, 483), (482, 327, 483), (431, 534, 428, 350), (345, 421, 534, 431), (421, 344, 432, 534), (425, 535, 420, 344), (339, 413, 535, 425), (413, 338, 426, 535), (423, 536, 422, 346), (341, 415, 536, 423), (415, 340, 424, 536), (426, 482, 343), (426, 481, 482), (481, 327, 482), (424, 537, 421, 345), (340, 414, 537, 424), (414, 339, 425, 537), (418, 538, 413, 339), (334, 406, 538, 418), (406, 333, 419, 538), (416, 539, 415, 341), (336, 408, 539, 416), (408, 335, 417, 539), (419, 481, 338), (419, 480, 481), (480, 327, 481), (417, 540, 414, 340), (335, 407, 540, 417), (407, 334, 418, 540), (411, 541, 408, 336), (331, 401, 541, 411), (401, 330, 412, 541), (410, 480, 333), (410, 398, 480), (398, 327, 480), (412, 542, 407, 335), (330, 400, 542, 412), (400, 329, 409, 542), (409, 543, 406, 334), (329, 399, 543, 409), (399, 328, 410, 543), (405, 398, 328), (405, 476, 398), (476, 327, 398), (403, 544, 400, 330), (324, 395, 544, 403), (395, 323, 404, 544), (404, 545, 399, 329), (323, 394, 545, 404), (394, 322, 405, 545), (402, 546, 401, 331), (325, 396, 546, 402), (396, 324, 403, 546), (479, 476, 322), (479, 473, 476), (473, 327, 476), (397, 547, 395, 324), (320, 474, 547, 397), (474, 380, 478, 547), (478, 548, 394, 323), (380, 469, 548, 478), (469, 379, 479, 548), (477, 549, 396, 325), (381, 475, 549, 477), (475, 320, 397, 549)])
me_cylinder.polygons.foreach_set('use_smooth', [True] * 529)
me_cylinder.polygons.foreach_set('material_index', [0, 0, 0, 0, 0, 0, 0, 0, 0, 0, 0, 0, 0, 1, 1, 1, 1, 1, 0, 1, 1, 1, 0, 1, 0, 0, 0, 0, 0, 0, 0, 0, 0, 0, 0, 0, 0, 0, 0, 0, 0, 0, 0, 0, 0, 0, 0, 0, 0, 0, 0, 0, 0, 0, 0, 0, 0, 0, 0, 0, 0, 0, 0, 0, 0, 1, 0, 0, 0, 0, 0, 0, 0, 0, 0, 0, 0, 0, 0, 0, 0, 0, 0, 0, 0, 0, 0, 0, 0, 0, 0, 0, 0, 0, 0, 0, 0, 0, 0, 0, 0, 0, 0, 0, 0, 0, 0, 0, 0, 0, 0, 0, 0, 0, 0, 0, 0, 0, 0, 0, 0, 0, 0, 0, 0, 0, 0, 0, 0, 0, 0, 0, 0, 0, 1, 0, 0, 0, 0, 0, 0, 0, 0, 0, 0, 0, 0, 0, 0, 0, 0, 0, 0, 0, 0, 0, 0, 0, 0, 0, 0, 0, 0, 0, 0, 0, 0, 0, 0, 0, 0, 0, 0, 0, 0, 0, 0, 0, 0, 0, 0, 0, 0, 0, 0, 0, 0, 0, 0, 0, 0, 0, 0, 0, 0, 0, 0, 0, 0, 0, 0, 0, 0, 0, 0, 0, 0, 0, 0, 0, 0, 0, 0, 0, 0, 0, 0, 0, 0, 0, 0, 0, 0, 0, 0, 0, 0, 0, 0, 0, 0, 0, 0, 0, 0, 0, 0, 0, 0, 0, 0, 0, 0, 0, 0, 0, 0, 0, 0, 0, 0, 0, 0, 0, 0, 0, 0, 0, 0, 0, 0, 0, 0, 0, 0, 0, 0, 0, 0, 0, 0, 0, 0, 0, 0, 0, 0, 1, 1, 1, 1, 1, 1, 1, 1, 0, 1, 1, 1, 0, 1, 1, 1, 0, 1, 1, 1, 1, 0, 1, 1, 1, 1, 0, 1, 1, 1, 1, 0, 1, 1, 1, 1, 0, 1, 1, 1, 0, 1, 1, 1, 0, 1, 1, 1, 1, 0, 1, 1, 1, 1, 0, 1, 1, 1, 1, 1, 1, 1, 1, 1, 1, 1, 1, 1, 1, 1, 1, 1, 1, 1, 1, 1, 1, 1, 1, 1, 1, 1, 1, 1, 1, 1, 1, 1, 1, 1, 1, 1, 1, 1, 1, 1, 1, 1, 1, 1, 1, 1, 1, 1, 1, 1, 1, 1, 1, 1, 1, 1, 1, 1, 1, 1, 1, 1, 1, 1, 1, 1, 1, 1, 1, 1, 1, 1, 1, 1, 1, 1, 1, 1, 1, 1, 1, 1, 1, 1, 1, 1, 1, 1, 1, 1, 1, 1, 1, 1, 1, 1, 1, 1, 1, 1, 1, 1, 1, 1, 1, 1, 1, 1, 1, 1, 1, 1, 1, 1, 1, 1, 1, 1, 1, 1, 1, 1, 1, 1, 1, 1, 1, 1, 1, 1, 1, 1, 1, 1, 1, 1, 1, 1, 1, 1, 1, 1, 1, 1, 1, 1, 1, 1, 1, 1, 1, 1, 1, 1, 1, 1, 1, 1, 1, 1, 1, 1, 1, 1, 1, 1, 1, 1, 1, 1, 1, 1, 1, 1, 1, 1, 1, 1, 1, 1, 1, 1, 1, 1, 1, 1, 1, 1, 1, 1, 1, 1, 1, 1, 1, 1])
_uv = me_cylinder.uv_layers.new(name='UVMap')
_uv.uv.foreach_set('vector', [1.052, -0.3152, 1.082, -0.3454, 1.116, -0.3662, 1.153, -0.3768, 1.19, -0.3768, 1.226, -0.3662, 1.26, -0.3454, 1.291, -0.3152, 1.317, -0.2768, 1.338, -0.2316, 1.352, -0.1813, 1.359, -0.128, 1.359, -0.07364, 1.352, -0.02032, 1.338, 0.02991, 1.317, 0.07512, 1.291, 0.1136, 1.26, 0.1438, 1.226, 0.1646, 1.19, 0.1752, 1.153, 0.1752, 1.116, 0.1646, 1.082, 0.1438, 1.052, 0.1136, 1.025, 0.07512, 1.005, 0.02991, 0.9907, -0.02032, 0.9835, -0.07364, 0.9835, -0.128, 0.9907, -0.1813, 1.005, -0.2316, 1.025, -0.2768, 0.3882, 2.071, 0.4531, 2.02, 0.4771, 2.063, 0.3992, 2.124, -0.4674, 0.8248, -0.4783, 0.8779, -0.533, 0.8779, -0.5878, 0.8779, -0.5989, 0.8248, 0.2137, 2.02, 0.2786, 2.071, 0.2678, 2.124, 0.1899, 2.063, -0.3165, 1.047, -0.3525, 1.063, -0.3829, 0.9958, -0.4134, 0.9289, -0.3895, 0.886, -0.3165, 1.24, -0.3525, 1.224, -0.3525, 1.143, -0.3525, 1.063, -0.3165, 1.047, -0.3895, 1.401, -0.4134, 1.358, -0.3829, 1.291, -0.3525, 1.224, -0.3165, 1.24, 0.3882, 1.54, 0.3149, 1.53, 0.3113, 1.474, 0.3992, 1.487, -0.5109, 1.474, -0.5145, 1.419, -0.4639, 1.388, -0.4134, 1.358, -0.3895, 1.401, -0.6768, 1.401, -0.6527, 1.358, -0.6203, 1.383, -0.5878, 1.409, -0.5989, 1.462, -0.7498, 1.24, -0.7136, 1.224, -0.6832, 1.291, -0.6527, 1.358, -0.6768, 1.401, -0.7498, 1.047, -0.7136, 1.063, -0.7136, 1.143, -0.7136, 1.224, -0.7498, 1.24, -0.6768, 0.886, -0.6527, 0.9289, -0.6832, 0.9958, -0.7136, 1.063, -0.7498, 1.047, 0.1818, 0.7075, 0.1818, 0.402, 0.5713, 0.402, 0.5713, 0.7075, 0.1818, 0.402, 0.1818, 0.1905, 0.5713, 0.1905, 0.5713, 0.402, 0.1818, 0.1905, 0.1818, 0.3825, -0.2077, 0.3825, -0.2077, 0.1905, 0.1818, 0.3825, 0.1818, 0.5754, -0.2077, 0.5754, -0.2077, 0.3825, 0.1818, 0.7869, 0.1818, 1.069, -0.2077, 1.069, -0.2077, 0.7869, 0.7121, -1.058, 0.7011, -1.111, 0.789, -1.124, 0.7853, -1.069, 0.1818, 1.069, 0.1818, 1.226, -0.2077, 1.226, -0.2077, 1.069, 0.5713, 0.9128, 0.5713, 0.7013, 0.9608, 0.7013, 0.9608, 0.9128, 0.5713, 0.7013, 0.5713, 0.3958, 0.9608, 0.3958, 0.9608, 0.7013, 0.8865, -0.5786, 0.9104, -0.5357, 0.8325, -0.4745, 0.8216, -0.5276, 0.1818, 1.146, 0.1818, 0.9128, 0.5713, 0.9128, 0.5713, 1.146, 0.7121, -0.5276, 0.7011, -0.4745, 0.6232, -0.5357, 0.6471, -0.5786, 0.8864, 0.7208, 0.9473, 0.5869, 0.9835, 0.603, 0.9104, 0.7636, -0.4135, 2.02, -0.3527, 1.886, -0.3165, 1.902, -0.3895, 2.063, 0.01978, 2.02, 0.08063, 1.886, 0.1168, 1.902, 0.04381, 2.063, 1.081, 0.2792, 1.02, 0.4131, 0.9835, 0.397, 1.056, 0.2364, 0.8864, 2.02, 0.9473, 1.886, 0.9835, 1.902, 0.9104, 2.063, 1.32, -0.5785, 1.381, -0.7124, 1.417, -0.6963, 1.344, -0.5357, 0.8864, 1.37, 0.9473, 1.237, 0.9835, 1.253, 0.9104, 1.413, 0.4531, 1.37, 0.5139, 1.237, 0.5502, 1.253, 0.4771, 1.413, 0.01978, 1.37, 0.08063, 1.237, 0.1168, 1.253, 0.04381, 1.413, 0.4531, 2.02, 0.5139, 1.886, 0.5502, 1.902, 0.4771, 2.063, 0.9473, 0.5869, 0.9473, 0.4259, 0.9835, 0.4098, 0.9835, 0.603, -0.3527, 1.886, -0.3527, 1.725, -0.3165, 1.709, -0.3165, 1.902, 0.08063, 1.886, 0.08063, 1.725, 0.1168, 1.709, 0.1168, 1.902, 1.02, 0.4131, 1.02, 0.5741, 0.9835, 0.5902, 0.9835, 0.397, 0.9473, 1.886, 0.9473, 1.725, 0.9835, 1.709, 0.9835, 1.902, 1.381, -0.7124, 1.381, -0.8734, 1.417, -0.8895, 1.417, -0.6963, 0.9473, 1.237, 0.9473, 1.076, 0.9835, 1.059, 0.9835, 1.253, 0.5139, 1.237, 0.5139, 1.076, 0.5502, 1.059, 0.5502, 1.253, 0.08063, 1.237, 0.08063, 1.076, 0.1168, 1.059, 0.1168, 1.253, 0.5139, 1.886, 0.5139, 1.725, 0.5502, 1.709, 0.5502, 1.902, 0.9473, 0.4259, 0.8864, 0.292, 0.9104, 0.2491, 0.9835, 0.4098, -0.3527, 1.725, -0.4135, 1.591, -0.3895, 1.548, -0.3165, 1.709, 0.08063, 1.725, 0.01978, 1.591, 0.04381, 1.548, 0.1168, 1.709, 1.02, 0.5741, 1.081, 0.708, 1.056, 0.7509, 0.9835, 0.5902, 0.9473, 1.725, 0.8864, 1.591, 0.9104, 1.548, 0.9835, 1.709, 1.381, -0.8734, 1.32, -1.007, 1.344, -1.05, 1.417, -0.8895, 0.9473, 1.076, 0.8864, 0.9417, 0.9104, 0.8988, 0.9835, 1.059, 0.5139, 1.076, 0.4531, 0.9417, 0.4771, 0.8988, 0.5502, 1.059, 0.08063, 1.076, 0.01978, 0.9417, 0.04381, 0.8988, 0.1168, 1.059, 0.5139, 1.725, 0.4531, 1.591, 0.4771, 1.548, 0.5502, 1.709, 0.8864, 0.292, 0.8215, 0.241, 0.8325, 0.1879, 0.9104, 0.2491, -0.4135, 1.591, -0.4785, 1.54, -0.4674, 1.487, -0.3895, 1.548, 0.01978, 1.591, -0.04514, 1.54, -0.0341, 1.487, 0.04381, 1.548, 1.081, 0.708, 1.145, 0.759, 1.134, 0.8121, 1.056, 0.7509, 0.8864, 1.591, 0.8215, 1.54, 0.8325, 1.487, 0.9104, 1.548, 1.32, -1.007, 1.255, -1.058, 1.266, -1.111, 1.344, -1.05, 0.8864, 0.9417, 0.8215, 0.8907, 0.8325, 0.8376, 0.9104, 0.8988, 0.4531, 0.9417, 0.3882, 0.8907, 0.3992, 0.8376, 0.4771, 0.8988, 0.01978, 0.9417, -0.04514, 0.8907, -0.0341, 0.8376, 0.04381, 0.8988, 0.4531, 1.591, 0.3882, 1.54, 0.3992, 1.487, 0.4771, 1.548, 0.1818, 0.5754, 0.1818, 0.7869, -0.2077, 0.7869, -0.2077, 0.5754, 0.7482, 0.2304, 0.647, 0.292, 0.6232, 0.2491, 0.7446, 0.1752, -0.5517, 1.53, -0.6529, 1.591, -0.6768, 1.548, -0.5553, 1.474, -0.1184, 1.53, -0.2196, 1.591, -0.2434, 1.548, -0.122, 1.474, 1.219, 0.7696, 1.32, 0.708, 1.344, 0.7509, 1.222, 0.8248, 0.7482, 1.53, 0.647, 1.591, 0.6232, 1.548, 0.7446, 1.474, 1.182, -1.069, 1.08, -1.007, 1.056, -1.05, 1.178, -1.124, 0.7482, 0.8801, 0.647, 0.9417, 0.6232, 0.8988, 0.7446, 0.8248, 0.3149, 0.8801, 0.2137, 0.9417, 0.1899, 0.8988, 0.3113, 0.8248, -0.1184, 0.8801, -0.2196, 0.9417, -0.2434, 0.8988, -0.122, 0.8248, 0.3149, 1.53, 0.2137, 1.591, 0.1899, 1.548, 0.3113, 1.474, 0.8215, 0.241, 0.7482, 0.2304, 0.7446, 0.1752, 0.8325, 0.1879, -0.4785, 1.54, -0.5517, 1.53, -0.5553, 1.474, -0.4674, 1.487, -0.04514, 1.54, -0.1184, 1.53, -0.122, 1.474, -0.0341, 1.487, 1.145, 0.759, 1.219, 0.7696, 1.222, 0.8248, 1.134, 0.8121, 0.8215, 1.54, 0.7482, 1.53, 0.7446, 1.474, 0.8325, 1.487, 1.255, -1.058, 1.182, -1.069, 1.178, -1.124, 1.266, -1.111, 0.8215, 0.8907, 0.7482, 0.8801, 0.7446, 0.8248, 0.8325, 0.8376, 0.3882, 0.8907, 0.3149, 0.8801, 0.3113, 0.8248, 0.3992, 0.8376, -0.04514, 0.8907, -0.1184, 0.8801, -0.122, 0.8248, -0.0341, 0.8376, 0.647, 0.292, 0.5862, 0.4259, 0.5502, 0.4098, 0.6232, 0.2491, -0.6529, 1.591, -0.7138, 1.725, -0.7498, 1.709, -0.6768, 1.548, -0.2196, 1.591, -0.2805, 1.725, -0.3165, 1.709, -0.2434, 1.548, 1.32, 0.708, 1.381, 0.5741, 1.417, 0.5902, 1.344, 0.7509, 0.647, 1.591, 0.5862, 1.725, 0.5502, 1.709, 0.6232, 1.548, 1.08, -1.007, 1.019, -0.8734, 0.9835, -0.8895, 1.056, -1.05, 0.647, 0.9417, 0.5862, 1.076, 0.5502, 1.059, 0.6232, 0.8988, 0.2137, 0.9417, 0.1529, 1.076, 0.1168, 1.059, 0.1899, 0.8988, -0.2196, 0.9417, -0.2805, 1.076, -0.3165, 1.059, -0.2434, 0.8988, 0.2137, 1.591, 0.1529, 1.725, 0.1168, 1.709, 0.1899, 1.548, 0.5862, 0.4259, 0.5862, 0.5869, 0.5502, 0.603, 0.5502, 0.4098, -0.7138, 1.725, -0.7138, 1.886, -0.7498, 1.902, -0.7498, 1.709, -0.2805, 1.725, -0.2805, 1.886, -0.3165, 1.902, -0.3165, 1.709, 1.381, 0.5741, 1.381, 0.4131, 1.417, 0.397, 1.417, 0.5902, 0.5862, 1.725, 0.5862, 1.886, 0.5502, 1.902, 0.5502, 1.709, 1.019, -0.8734, 1.019, -0.7124, 0.9835, -0.6963, 0.9835, -0.8895, 0.5862, 1.076, 0.5862, 1.237, 0.5502, 1.253, 0.5502, 1.059, 0.1529, 1.076, 0.1529, 1.237, 0.1168, 1.253, 0.1168, 1.059, -0.2805, 1.076, -0.2805, 1.237, -0.3165, 1.253, -0.3165, 1.059, 0.1529, 1.725, 0.1529, 1.886, 0.1168, 1.902, 0.1168, 1.709, 0.5862, 0.5869, 0.647, 0.7208, 0.6232, 0.7636, 0.5502, 0.603, -0.7138, 1.886, -0.6529, 2.02, -0.6768, 2.063, -0.7498, 1.902, -0.2805, 1.886, -0.2196, 2.02, -0.2434, 2.063, -0.3165, 1.902, 1.381, 0.4131, 1.32, 0.2792, 1.344, 0.2364, 1.417, 0.397, 0.5862, 1.886, 0.647, 2.02, 0.6232, 2.063, 0.5502, 1.902, 1.019, -0.7124, 1.08, -0.5785, 1.056, -0.5357, 0.9835, -0.6963, 0.5862, 1.237, 0.647, 1.37, 0.6232, 1.413, 0.5502, 1.253, 0.1529, 1.237, 0.2137, 1.37, 0.1899, 1.413, 0.1168, 1.253, -0.2805, 1.237, -0.2196, 1.37, -0.2434, 1.413, -0.3165, 1.253, 0.1529, 1.886, 0.2137, 2.02, 0.1899, 2.063, 0.1168, 1.902, 0.647, 0.7208, 0.712, 0.7718, 0.7011, 0.8248, 0.6232, 0.7636, -0.6529, 2.02, -0.588, 2.071, -0.5989, 2.124, -0.6768, 2.063, -0.2196, 2.02, -0.1547, 2.071, -0.1655, 2.124, -0.2434, 2.063, 1.32, 0.2792, 1.255, 0.2282, 1.266, 0.1752, 1.344, 0.2364, 0.647, 2.02, 0.712, 2.071, 0.7011, 2.124, 0.6232, 2.063, 1.08, -0.5785, 1.145, -0.5275, 1.134, -0.4745, 1.056, -0.5357, 0.647, 1.37, 0.712, 1.421, 0.7011, 1.474, 0.6232, 1.413, 0.2137, 1.37, 0.2786, 1.421, 0.2678, 1.474, 0.1899, 1.413, -0.2196, 1.37, -0.1547, 1.421, -0.1655, 1.474, -0.2434, 1.413, 0.712, 0.7718, 0.8215, 0.7718, 0.8325, 0.8248, 0.7011, 0.8248, -0.588, 2.071, -0.4785, 2.071, -0.4674, 2.124, -0.5989, 2.124, -0.1547, 2.071, -0.04514, 2.071, -0.0341, 2.124, -0.1655, 2.124, 1.255, 0.2282, 1.145, 0.2282, 1.134, 0.1752, 1.266, 0.1752, 0.712, 2.071, 0.8215, 2.071, 0.8325, 2.124, 0.7011, 2.124, 1.145, -0.5275, 1.255, -0.5275, 1.266, -0.4745, 1.134, -0.4745, 0.712, 1.421, 0.8215, 1.421, 0.8325, 1.474, 0.7011, 1.474, 0.2786, 1.421, 0.3882, 1.421, 0.3992, 1.474, 0.2678, 1.474, -0.1547, 1.421, -0.04514, 1.421, -0.0341, 1.474, -0.1655, 1.474, 0.2786, 2.071, 0.3882, 2.071, 0.3992, 2.124, 0.2678, 2.124, 0.1818, 0.9128, 0.1818, 0.7075, 0.5713, 0.7075, 0.5713, 0.9128, 0.8215, 0.7718, 0.8864, 0.7208, 0.9104, 0.7636, 0.8325, 0.8248, -0.4785, 2.071, -0.4135, 2.02, -0.3895, 2.063, -0.4674, 2.124, -0.04514, 2.071, 0.01978, 2.02, 0.04381, 2.063, -0.0341, 2.124, 1.145, 0.2282, 1.081, 0.2792, 1.056, 0.2364, 1.134, 0.1752, 0.8215, 2.071, 0.8864, 2.02, 0.9104, 2.063, 0.8325, 2.124, 1.255, -0.5275, 1.32, -0.5785, 1.344, -0.5357, 1.266, -0.4745, 0.8215, 1.421, 0.8864, 1.37, 0.9104, 1.413, 0.8325, 1.474, 0.3882, 1.421, 0.4531, 1.37, 0.4771, 1.413, 0.3992, 1.474, -0.04514, 1.421, 0.01978, 1.37, 0.04381, 1.413, -0.0341, 1.474, -0.2195, 0.07109, -0.2434, 0.114, -0.3165, -0.04668, -0.2803, -0.06278, -0.2803, -0.06278, -0.3165, -0.04668, -0.3165, -0.2399, -0.2803, -0.2238, -0.2803, -0.2238, -0.3165, -0.2399, -0.2434, -0.4005, -0.2195, -0.3577, -0.2195, -0.3577, -0.2434, -0.4005, -0.1655, -0.4618, -0.1546, -0.4087, -0.1546, -0.4087, -0.1655, -0.4618, -0.07762, -0.4745, -0.0813, -0.4193, -0.0813, -0.4193, -0.07762, -0.4745, 0.04381, -0.4005, 0.0199, -0.3577, 0.0199, -0.3577, 0.04381, -0.4005, 0.1168, -0.2399, 0.08076, -0.2238, 0.08076, -0.2238, 0.1168, -0.2399, 0.1168, -0.04669, 0.08076, -0.06278, 0.08076, -0.06278, 0.1168, -0.04669, 0.04381, 0.114, 0.0199, 0.07109, 0.0199, 0.07109, 0.04381, 0.114, -0.03409, 0.1752, -0.04502, 0.1221, -0.04502, 0.1221, -0.03409, 0.1752, -0.1655, 0.1752, -0.1546, 0.1221, -0.1546, 0.1221, -0.1655, 0.1752, -0.2434, 0.114, -0.2195, 0.07109, -0.5879, -0.5276, -0.5989, -0.4745, -0.6768, -0.5357, -0.6528, -0.5786, -0.4783, -0.5276, -0.4674, -0.4745, -0.5989, -0.4745, -0.5879, -0.5276, -0.4134, -0.5786, -0.3895, -0.5357, -0.4674, -0.4745, -0.4783, -0.5276, -0.3526, -0.7124, -0.3165, -0.6963, -0.3895, -0.5357, -0.4134, -0.5786, -0.3526, -0.8734, -0.3165, -0.8895, -0.3165, -0.6963, -0.3526, -0.7124, -0.4134, -1.007, -0.3895, -1.05, -0.3165, -0.8895, -0.3526, -0.8734, -0.5146, -1.069, -0.5109, -1.124, -0.3895, -1.05, -0.4134, -1.007, -0.5879, -1.058, -0.5989, -1.111, -0.5109, -1.124, -0.5146, -1.069, -0.6528, -1.007, -0.6768, -1.05, -0.5989, -1.111, -0.5879, -1.058, -0.7137, -0.8734, -0.7498, -0.8895, -0.6768, -1.05, -0.6528, -1.007, -0.7137, -0.7124, -0.7498, -0.6963, -0.7498, -0.8895, -0.7137, -0.8734, -0.6528, -0.5786, -0.6768, -0.5357, -0.7498, -0.6963, -0.7137, -0.7124, -0.4784, 0.2282, -0.4674, 0.1752, -0.3895, 0.2364, -0.4135, 0.2793, -0.5879, 0.2282, -0.5989, 0.1752, -0.4674, 0.1752, -0.4784, 0.2282, -0.6528, 0.2793, -0.6768, 0.2364, -0.5989, 0.1752, -0.5879, 0.2282, -0.7137, 0.4131, -0.7498, 0.397, -0.6768, 0.2364, -0.6528, 0.2793, -0.7137, 0.5741, -0.7498, 0.5902, -0.7498, 0.397, -0.7137, 0.4131, -0.6528, 0.708, -0.6768, 0.7509, -0.7498, 0.5902, -0.7137, 0.5741, -0.5516, 0.7696, -0.5553, 0.8248, -0.6768, 0.7509, -0.6528, 0.708, -0.4784, 0.759, -0.4674, 0.8121, -0.5553, 0.8248, -0.5516, 0.7696, -0.4135, 0.708, -0.3895, 0.7509, -0.4674, 0.8121, -0.4784, 0.759, -0.3526, 0.5741, -0.3165, 0.5902, -0.3895, 0.7509, -0.4135, 0.708, -0.3526, 0.4131, -0.3165, 0.397, -0.3165, 0.5902, -0.3526, 0.5741, -0.4135, 0.2793, -0.3895, 0.2364, -0.3165, 0.397, -0.3526, 0.4131, 0.2788, -0.5276, 0.2678, -0.4745, 0.1899, -0.5357, 0.2138, -0.5786, 0.3883, -0.5276, 0.3992, -0.4745, 0.2678, -0.4745, 0.2788, -0.5276, 0.4532, -0.5786, 0.4771, -0.5357, 0.3992, -0.4745, 0.3883, -0.5276, 0.5141, -0.7124, 0.5502, -0.6963, 0.4771, -0.5357, 0.4532, -0.5786, 0.5141, -0.8734, 0.5502, -0.8895, 0.5502, -0.6963, 0.5141, -0.7124, 0.4532, -1.007, 0.4771, -1.05, 0.5502, -0.8895, 0.5141, -0.8734, 0.352, -1.069, 0.3557, -1.124, 0.4771, -1.05, 0.4532, -1.007, 0.2788, -1.058, 0.2678, -1.111, 0.3557, -1.124, 0.352, -1.069, 0.2138, -1.007, 0.1899, -1.05, 0.2678, -1.111, 0.2788, -1.058, 0.153, -0.8734, 0.1168, -0.8895, 0.1899, -1.05, 0.2138, -1.007, 0.153, -0.7124, 0.1168, -0.6963, 0.1168, -0.8895, 0.153, -0.8734, 0.2138, -0.5786, 0.1899, -0.5357, 0.1168, -0.6963, 0.153, -0.7124, 0.2788, 0.1221, 0.2678, 0.1752, 0.1899, 0.114, 0.2138, 0.07109, 0.3883, 0.1221, 0.3992, 0.1752, 0.2678, 0.1752, 0.2788, 0.1221, 0.4532, 0.07109, 0.4771, 0.114, 0.3992, 0.1752, 0.3883, 0.1221, 0.5141, -0.06278, 0.5502, -0.04669, 0.4771, 0.114, 0.4532, 0.07109, 0.5141, -0.2238, 0.5502, -0.2399, 0.5502, -0.04669, 0.5141, -0.06278, 0.4532, -0.3577, 0.4771, -0.4005, 0.5502, -0.2399, 0.5141, -0.2238, 0.352, -0.4193, 0.3557, -0.4745, 0.4771, -0.4005, 0.4532, -0.3577, 0.2788, -0.4087, 0.2678, -0.4618, 0.3557, -0.4745, 0.352, -0.4193, 0.2138, -0.3577, 0.1899, -0.4005, 0.2678, -0.4618, 0.2788, -0.4087, 0.153, -0.2238, 0.1168, -0.2399, 0.1899, -0.4005, 0.2138, -0.3577, 0.153, -0.06278, 0.1168, -0.04668, 0.1168, -0.2399, 0.153, -0.2238, 0.2138, 0.07109, 0.1899, 0.114, 0.1168, -0.04668, 0.153, -0.06278, -0.1546, -0.5276, -0.1655, -0.4745, -0.2434, -0.5357, -0.2195, -0.5786, -0.04502, -0.5276, -0.03409, -0.4745, -0.1655, -0.4745, -0.1546, -0.5276, 0.0199, -0.5786, 0.04381, -0.5357, -0.03409, -0.4745, -0.04502, -0.5276, 0.08076, -0.7124, 0.1168, -0.6963, 0.04381, -0.5357, 0.0199, -0.5786, 0.08076, -0.8734, 0.1168, -0.8895, 0.1168, -0.6963, 0.08076, -0.7124, 0.0199, -1.007, 0.04382, -1.05, 0.1168, -0.8895, 0.08076, -0.8734, -0.0813, -1.069, -0.07762, -1.124, 0.04382, -1.05, 0.0199, -1.007, -0.1546, -1.058, -0.1655, -1.111, -0.07762, -1.124, -0.0813, -1.069, -0.2195, -1.007, -0.2434, -1.05, -0.1655, -1.111, -0.1546, -1.058, -0.2803, -0.8734, -0.3165, -0.8895, -0.2434, -1.05, -0.2195, -1.007, -0.2803, -0.7124, -0.3165, -0.6963, -0.3165, -0.8895, -0.2803, -0.8734, -0.2195, -0.5786, -0.2434, -0.5357, -0.3165, -0.6963, -0.2803, -0.7124, -0.5879, 0.1221, -0.5989, 0.1752, -0.6768, 0.114, -0.6528, 0.07109, -0.4783, 0.1221, -0.4674, 0.1752, -0.5989, 0.1752, -0.5879, 0.1221, -0.4134, 0.07109, -0.3895, 0.114, -0.4674, 0.1752, -0.4783, 0.1221, -0.3526, -0.06278, -0.3165, -0.04669, -0.3895, 0.114, -0.4134, 0.07109, -0.3526, -0.2238, -0.3165, -0.2399, -0.3165, -0.04669, -0.3526, -0.06278, -0.4134, -0.3577, -0.3895, -0.4005, -0.3165, -0.2399, -0.3526, -0.2238, -0.5146, -0.4193, -0.5109, -0.4745, -0.3895, -0.4005, -0.4134, -0.3577, -0.5879, -0.4087, -0.5989, -0.4618, -0.5109, -0.4745, -0.5146, -0.4193, -0.6528, -0.3577, -0.6768, -0.4005, -0.5989, -0.4618, -0.5879, -0.4087, -0.7137, -0.2238, -0.7498, -0.2399, -0.6768, -0.4005, -0.6528, -0.3577, -0.7137, -0.06278, -0.7498, -0.04668, -0.7498, -0.2399, -0.7137, -0.2238, -0.6528, 0.07109, -0.6768, 0.114, -0.7498, -0.04668, -0.7137, -0.06278, 0.2788, 0.7718, 0.2678, 0.8248, 0.1899, 0.7636, 0.2138, 0.7207, 0.3883, 0.7718, 0.3992, 0.8248, 0.2678, 0.8248, 0.2788, 0.7718, 0.4532, 0.7207, 0.4771, 0.7636, 0.3992, 0.8248, 0.3883, 0.7718, 0.5141, 0.5869, 0.5502, 0.603, 0.4771, 0.7636, 0.4532, 0.7207, 0.5141, 0.4259, 0.5502, 0.4098, 0.5502, 0.603, 0.5141, 0.5869, 0.4532, 0.292, 0.4771, 0.2491, 0.5502, 0.4098, 0.5141, 0.4259, 0.352, 0.2304, 0.3557, 0.1752, 0.4771, 0.2491, 0.4532, 0.292, 0.2788, 0.241, 0.2678, 0.1879, 0.3557, 0.1752, 0.352, 0.2304, 0.2138, 0.292, 0.1899, 0.2491, 0.2678, 0.1879, 0.2788, 0.241, 0.153, 0.4259, 0.1168, 0.4098, 0.1899, 0.2491, 0.2138, 0.292, 0.153, 0.5869, 0.1168, 0.603, 0.1168, 0.4098, 0.153, 0.4259, 0.2138, 0.7207, 0.1899, 0.7636, 0.1168, 0.603, 0.153, 0.5869, 0.7121, 0.1221, 0.7011, 0.1752, 0.6232, 0.114, 0.6471, 0.07109, 0.8216, 0.1221, 0.8325, 0.1752, 0.7011, 0.1752, 0.7121, 0.1221, 0.8865, 0.07109, 0.9104, 0.114, 0.8325, 0.1752, 0.8216, 0.1221, 0.9474, -0.06278, 0.9835, -0.04669, 0.9104, 0.114, 0.8865, 0.07109, 0.9474, -0.2238, 0.9835, -0.2399, 0.9835, -0.04669, 0.9474, -0.06278, 0.8865, -0.3577, 0.9104, -0.4005, 0.9835, -0.2399, 0.9474, -0.2238, 0.7853, -0.4193, 0.789, -0.4745, 0.9104, -0.4005, 0.8865, -0.3577, 0.7121, -0.4087, 0.7011, -0.4618, 0.789, -0.4745, 0.7853, -0.4193, 0.6471, -0.3577, 0.6232, -0.4005, 0.7011, -0.4618, 0.7121, -0.4087, 0.5863, -0.2238, 0.5502, -0.2399, 0.6232, -0.4005, 0.6471, -0.3577, 0.5863, -0.06278, 0.5502, -0.04668, 0.5502, -0.2399, 0.5863, -0.2238, 0.6471, 0.07109, 0.6232, 0.114, 0.5502, -0.04668, 0.5863, -0.06278, -0.5989, 0.8248, -0.5878, 0.8779, -0.6203, 0.9034, -0.6527, 0.9289, -0.6768, 0.886, -0.03409, 0.8248, -0.1655, 0.8248, -0.1546, 0.7718, -0.04502, 0.7718, -0.3895, 0.886, -0.4134, 0.9289, -0.4458, 0.9034, -0.4783, 0.8779, -0.4674, 0.8248, 0.1168, 0.603, 0.04381, 0.7636, 0.0199, 0.7207, 0.08076, 0.5869, 0.1168, 0.4098, 0.1168, 0.603, 0.08076, 0.5869, 0.08076, 0.4259, 0.04382, 0.2491, 0.1168, 0.4098, 0.08076, 0.4259, 0.0199, 0.292, -0.5989, 1.462, -0.5878, 1.409, -0.5512, 1.414, -0.5145, 1.419, -0.5109, 1.474, -0.07762, 0.1752, 0.04382, 0.2491, 0.0199, 0.292, -0.0813, 0.2304, -0.2434, 0.2491, -0.1655, 0.1879, -0.1546, 0.241, -0.2195, 0.292, -0.3165, 0.4098, -0.2434, 0.2491, -0.2195, 0.292, -0.2803, 0.4259, -0.3165, 0.603, -0.3165, 0.4098, -0.2803, 0.4259, -0.2803, 0.5869, -0.2434, 0.7636, -0.3165, 0.603, -0.2803, 0.5869, -0.2195, 0.7207, -0.1655, 0.8248, -0.2434, 0.7636, -0.2195, 0.7207, -0.1546, 0.7718, 0.8216, -0.5276, 0.8325, -0.4745, 0.7011, -0.4745, 0.7121, -0.5276, 0.04381, 0.7636, -0.03409, 0.8248, -0.04502, 0.7718, 0.0199, 0.7207, 0.9474, -0.7124, 0.9835, -0.6963, 0.9104, -0.5357, 0.8865, -0.5786, 0.9474, -0.8734, 0.9835, -0.8895, 0.9835, -0.6963, 0.9474, -0.7124, 0.8865, -1.007, 0.9104, -1.05, 0.9835, -0.8895, 0.9474, -0.8734, -0.1655, 0.1879, -0.07762, 0.1752, -0.0813, 0.2304, -0.1546, 0.241, 0.7853, -1.069, 0.789, -1.124, 0.9104, -1.05, 0.8865, -1.007, 0.6471, -1.007, 0.6232, -1.05, 0.7011, -1.111, 0.7121, -1.058, 0.5863, -0.8734, 0.5502, -0.8895, 0.6232, -1.05, 0.6471, -1.007, 0.5863, -0.7124, 0.5502, -0.6963, 0.5502, -0.8895, 0.5863, -0.8734, 0.6471, -0.5786, 0.6232, -0.5357, 0.5502, -0.6963, 0.5863, -0.7124, 1.127, 1.685, 1.165, 1.474, 1.232, 1.531, 0.8325, -0.3722, 0.8347, -0.4199, 1.06, -0.4196, 1.046, -0.3718, -0.3682, 0.8255, -0.2924, 0.7382, -0.2604, 0.8489, -0.3244, 0.9767, -0.2562, 0.1251, -0.3891, 0.1454, -0.4999, -0.01924, -0.3733, -0.04884, -0.3244, 0.6276, -0.205, 0.5637, -0.2924, 0.7382, 1.231, -0.2546, 1.255, -0.296, 1.45, -0.1724, 1.417, -0.1373, -0.2487, 1.064, -0.205, 0.9128, -0.1496, 0.9767, -0.173, 1.151, 0.2563, 0.1251, 0.3893, 0.1454, 0.2786, 0.3099, 0.1393, 0.2991, -0.2604, 0.8489, -0.173, 0.6743, -0.205, 0.9128, 1.127, 1.685, 1.232, 1.531, 1.27, 1.629, -0.08561, 1.151, -0.08561, 0.9767, -0.02161, 0.9767, 0.001812, 1.151, 0.1393, 0.5, 0.2786, 0.5, 0.2786, 0.6901, 0.1393, 0.7009, -0.1496, 0.9767, -0.1176, 0.7382, -0.08561, 0.9767, 1.127, 1.685, 1.27, 1.629, 1.27, 1.741, 1.524, 0.06541, 1.563, 0.04128, 1.676, 0.2549, 1.63, 0.2681, 0.2563, 0.8749, 0.3893, 0.8546, 0.5, 1.019, 0.3734, 1.049, -0.02161, 0.9767, -0.05361, 0.7382, 0.03381, 0.9128, 1.127, 1.685, 1.27, 1.741, 1.232, 1.839, 1.63, 0.502, 1.676, 0.5014, 1.676, 0.7479, 1.63, 0.7359, 0.07752, 1.064, 0.03381, 0.9128, 0.08923, 0.8489, 0.1532, 0.9767, 1.244, 0.8749, 1.111, 0.8546, 1.221, 0.6901, 1.361, 0.7009, 0.08923, 0.8489, 0.001812, 0.6743, 0.1212, 0.7382, 1.127, 1.685, 1.232, 1.839, 1.165, 1.896, 1.524, 0.9383, 1.563, 0.9612, 1.45, 1.174, 1.417, 1.141, 0.1969, 0.8255, 0.1212, 0.7382, 0.1532, 0.6276, 0.2406, 0.6743, 1.361, 0.5, 1.221, 0.5, 1.221, 0.3099, 1.361, 0.2991, 0.1532, 0.6276, 0.03381, 0.5637, 0.1532, 0.4998, 1.127, 1.685, 1.165, 1.896, 1.088, 1.896, 1.231, 1.257, 1.255, 1.297, 1.06, 1.42, 1.046, 1.374, 0.2406, 0.4998, 0.1532, 0.4998, 0.1532, 0.372, 0.2406, 0.3253, 1.244, 0.1251, 1.111, 0.1454, 0.9999, -0.01924, 1.127, -0.04884, 0.1532, 0.372, 0.03381, 0.4359, 0.1212, 0.2614, 1.127, 1.685, 1.088, 1.896, 1.022, 1.839, 0.8325, 1.374, 0.8347, 1.42, 0.6094, 1.42, 0.6186, 1.373, 0.1969, 0.1741, 0.1212, 0.2614, 0.08923, 0.1507, 0.1532, 0.02294, 0.7563, 0.1251, 0.8892, 0.1454, 0.7785, 0.3099, 0.6392, 0.2991, 0.08923, 0.1507, 0.001812, 0.3253, 0.03381, 0.08683, 1.127, 1.685, 1.022, 1.839, 0.9835, 1.741, 0.4335, 1.256, 0.4142, 1.296, 0.219, 1.172, 0.2483, 1.139, 0.07752, -0.06433, 0.03381, 0.08683, -0.02161, 0.02294, 0.001812, -0.1516, -0.02161, 0.02294, -0.05361, 0.2614, -0.08561, 0.02294, 1.127, 1.685, 0.9835, 1.741, 0.9835, 1.629, 0.1414, 0.9359, 0.1063, 0.9587, -0.006331, 0.7451, 0.03445, 0.7332, -0.08561, -0.1516, -0.08561, 0.02294, -0.1496, 0.02294, -0.173, -0.1516, 0.6392, 0.5, 0.7785, 0.5, 0.7785, 0.6901, 0.6392, 0.7009, 1.127, 1.685, 0.9835, 1.629, 1.022, 1.531, 0.03445, 0.4993, -0.006331, 0.4986, -0.006331, 0.2521, 0.03445, 0.2654, -0.2487, -0.06433, -0.205, 0.08683, -0.2604, 0.1507, -0.3244, 0.02294, 0.7563, 0.8749, 0.8892, 0.8546, 0.9999, 1.019, 0.8733, 1.049, -0.1496, 0.02294, -0.1176, 0.2614, -0.205, 0.08683, 1.127, 1.685, 1.022, 1.531, 1.088, 1.474, 0.1414, 0.06304, 0.1063, 0.03878, 0.219, -0.1745, 0.2483, -0.1393, -0.3682, 0.1741, -0.2924, 0.2614, -0.3244, 0.372, -0.4119, 0.3253, -0.2562, 0.8749, -0.3891, 0.8546, -0.2784, 0.6901, -0.1392, 0.7009, -0.2604, 0.1507, -0.173, 0.3253, -0.2924, 0.2614, 1.127, 1.685, 1.088, 1.474, 1.165, 1.474, 0.4335, -0.2559, 0.4142, -0.2974, 0.6094, -0.4203, 0.6186, -0.3726, -0.4119, 0.4998, -0.3244, 0.4998, -0.3244, 0.6276, -0.4119, 0.6743, -0.1392, 0.5, -0.2784, 0.5, -0.2784, 0.3099, -0.1392, 0.2991, -0.3244, 0.372, -0.205, 0.4359, -0.3244, 0.4998, 0.6418, 1.102, 0.7267, 1.211, 0.7217, 1.327, 0.626, 1.216, 0.5133, 0.8125, 0.557, 0.9938, 0.5303, 1.105, 0.4751, 0.9131, 0.4737, 0.4599, 0.4697, 0.6313, 0.4198, 0.7213, 0.4198, 0.5, 0.5318, 0.1189, 0.4776, 0.2886, 0.4198, 0.2787, 0.4751, 0.0873, 0.6612, -0.133, 0.5859, -0.05085, 0.5303, -0.1041, 0.626, -0.2145, 0.8373, -0.2119, 0.7365, -0.2152, 0.7217, -0.3248, 0.8322, -0.3245, 1.023, -0.09993, 0.938, -0.2086, 0.9428, -0.3241, 1.038, -0.2132, 1.151, 0.19, 1.108, 0.008741, 1.134, -0.1023, 1.189, 0.08954, 1.191, 0.5426, 1.195, 0.3712, 1.245, 0.2813, 1.245, 0.5026, 1.144, 0.8626, 1.187, 0.7139, 1.245, 0.7239, 1.189, 0.9153, 1.015, 1.115, 1.101, 1.011, 1.134, 1.107, 1.038, 1.217, 0.8274, 1.214, 0.9282, 1.218, 0.9428, 1.327, 0.8322, 1.327, 0.5713, 0.3958, 0.5713, 0.1905, 0.9608, 0.1905, 0.9608, 0.3958, 0.7267, 1.211, 0.8274, 1.214, 0.8322, 1.327, 0.7217, 1.327, 0.7317, 1.095, 0.8227, 1.102, 0.8274, 1.214, 0.7267, 1.211, 0.8227, 1.102, 0.9136, 1.108, 0.9282, 1.218, 0.8274, 1.214, 0.9282, 1.218, 1.015, 1.115, 1.038, 1.217, 0.9428, 1.327, 0.9136, 1.108, 0.991, 1.012, 1.015, 1.115, 0.9282, 1.218, 0.991, 1.012, 1.068, 0.9159, 1.101, 1.011, 1.015, 1.115, 1.101, 1.011, 1.144, 0.8626, 1.189, 0.9153, 1.134, 1.107, 1.068, 0.9159, 1.099, 0.8099, 1.144, 0.8626, 1.101, 1.011, 1.099, 0.8099, 1.129, 0.704, 1.187, 0.7139, 1.144, 0.8626, 1.187, 0.7139, 1.191, 0.5426, 1.245, 0.5026, 1.245, 0.7239, 1.129, 0.704, 1.137, 0.5825, 1.191, 0.5426, 1.187, 0.7139, 1.137, 0.5825, 1.145, 0.4611, 1.195, 0.3712, 1.191, 0.5426, 1.195, 0.3712, 1.151, 0.19, 1.189, 0.08954, 1.245, 0.2813, 1.145, 0.4611, 1.113, 0.2904, 1.151, 0.19, 1.195, 0.3712, 1.113, 0.2904, 1.081, 0.1197, 1.108, 0.008741, 1.151, 0.19, 1.108, 0.008741, 1.023, -0.09993, 1.038, -0.2132, 1.134, -0.1023, 1.081, 0.1197, 1.007, 0.01333, 1.023, -0.09993, 1.108, 0.008741, 1.007, 0.01333, 0.9333, -0.09307, 0.938, -0.2086, 1.023, -0.09993, 0.938, -0.2086, 0.8373, -0.2119, 0.8322, -0.3245, 0.9428, -0.3241, 0.9333, -0.09307, 0.8423, -0.09932, 0.8373, -0.2119, 0.938, -0.2086, 0.8423, -0.09932, 0.7513, -0.1056, 0.7365, -0.2152, 0.8373, -0.2119, 0.7365, -0.2152, 0.6612, -0.133, 0.626, -0.2145, 0.7217, -0.3248, 0.7513, -0.1056, 0.6964, -0.05156, 0.6612, -0.133, 0.7365, -0.2152, 0.6964, -0.05156, 0.6416, 0.002446, 0.5859, -0.05085, 0.6612, -0.133, 0.5859, -0.05085, 0.5318, 0.1189, 0.4751, 0.0873, 0.5303, -0.1041, 0.6416, 0.002446, 0.5885, 0.1504, 0.5318, 0.1189, 0.5859, -0.05085, 0.5885, 0.1504, 0.5355, 0.2984, 0.4776, 0.2886, 0.5318, 0.1189, 0.4776, 0.2886, 0.4737, 0.4599, 0.4198, 0.5, 0.4198, 0.2787, 0.5355, 0.2984, 0.5275, 0.4199, 0.4737, 0.4599, 0.4776, 0.2886, 0.5275, 0.4199, 0.5195, 0.5413, 0.4697, 0.6313, 0.4737, 0.4599, 0.4697, 0.6313, 0.5133, 0.8125, 0.4751, 0.9131, 0.4198, 0.7213, 0.5195, 0.5413, 0.5516, 0.712, 0.5133, 0.8125, 0.4697, 0.6313, 0.5516, 0.712, 0.5837, 0.8827, 0.557, 0.9938, 0.5133, 0.8125, 0.557, 0.9938, 0.6418, 1.102, 0.626, 1.216, 0.5303, 1.105, 0.5837, 0.8827, 0.6577, 0.9891, 0.6418, 1.102, 0.557, 0.9938, 0.6577, 0.9891, 0.7317, 1.095, 0.7267, 1.211, 0.6418, 1.102, -0.3244, 0.4998, -0.205, 0.5637, -0.3244, 0.6276, -0.3244, 0.4998, -0.205, 0.4359, -0.205, 0.5637, -0.205, 0.4359, -0.08561, 0.4998, -0.205, 0.5637, 6.503e-05, 0.5, -0.1392, 0.5, -0.1392, 0.2991, 6.503e-05, 0.2883, 6.503e-05, 0.7117, -0.1392, 0.7009, -0.1392, 0.5, 6.503e-05, 0.5, -0.1392, 0.7009, -0.2784, 0.6901, -0.2784, 0.5, -0.1392, 0.5, -0.4993, 0.4998, -0.4119, 0.4998, -0.4119, 0.6743, -0.4993, 0.7211, -0.4993, 0.2785, -0.4119, 0.3253, -0.4119, 0.4998, -0.4993, 0.4998, -0.4119, 0.3253, -0.3244, 0.372, -0.3244, 0.4998, -0.4119, 0.4998, 0.4527, -0.2145, 0.4335, -0.2559, 0.6186, -0.3726, 0.6279, -0.3248, 0.2775, -0.1041, 0.2483, -0.1393, 0.4335, -0.2559, 0.4527, -0.2145, 0.2483, -0.1393, 0.219, -0.1745, 0.4142, -0.2974, 0.4335, -0.2559, -0.2924, 0.2614, -0.205, 0.4359, -0.3244, 0.372, -0.2924, 0.2614, -0.173, 0.3253, -0.205, 0.4359, -0.173, 0.3253, -0.08561, 0.4998, -0.205, 0.4359, -0.1233, 0.8951, -0.2562, 0.8749, -0.1392, 0.7009, 6.503e-05, 0.7117, -0.2466, 1.078, -0.3733, 1.049, -0.2562, 0.8749, -0.1233, 0.8951, -0.3733, 1.049, -0.4999, 1.019, -0.3891, 0.8546, -0.2562, 0.8749, -0.4439, 0.08683, -0.3682, 0.1741, -0.4119, 0.3253, -0.4993, 0.2785, -0.3884, -0.1048, -0.3244, 0.02294, -0.3682, 0.1741, -0.4439, 0.08683, -0.3244, 0.02294, -0.2604, 0.1507, -0.2924, 0.2614, -0.3682, 0.1741, 0.1764, 0.0873, 0.1414, 0.06304, 0.2483, -0.1393, 0.2775, -0.1041, 0.07523, 0.2787, 0.03445, 0.2654, 0.1414, 0.06304, 0.1764, 0.0873, 0.03445, 0.2654, -0.006331, 0.2521, 0.1063, 0.03878, 0.1414, 0.06304, -0.205, 0.08683, -0.173, 0.3253, -0.2604, 0.1507, -0.205, 0.08683, -0.1176, 0.2614, -0.173, 0.3253, -0.1176, 0.2614, -0.08561, 0.4998, -0.173, 0.3253, 0.6234, 0.8951, 0.7563, 0.8749, 0.8733, 1.049, 0.7467, 1.078, 0.5, 0.7117, 0.6392, 0.7009, 0.7563, 0.8749, 0.6234, 0.8951, 0.6392, 0.7009, 0.7785, 0.6901, 0.8892, 0.8546, 0.7563, 0.8749, -0.2924, -0.2155, -0.2487, -0.06433, -0.3244, 0.02294, -0.3884, -0.1048, -0.1965, -0.3261, -0.173, -0.1516, -0.2487, -0.06433, -0.2924, -0.2155, -0.173, -0.1516, -0.1496, 0.02294, -0.205, 0.08683, -0.2487, -0.06433, 0.07523, 0.5, 0.03445, 0.4993, 0.03445, 0.2654, 0.07523, 0.2787, 0.07523, 0.7213, 0.03445, 0.7332, 0.03445, 0.4993, 0.07523, 0.5, 0.03445, 0.7332, -0.006331, 0.7451, -0.006331, 0.4986, 0.03445, 0.4993, 0.5, 0.5, 0.6392, 0.5, 0.6392, 0.7009, 0.5, 0.7117, 0.5, 0.2883, 0.6392, 0.2991, 0.6392, 0.5, 0.5, 0.5, 0.6392, 0.2991, 0.7785, 0.3099, 0.7785, 0.5, 0.6392, 0.5, -0.08561, -0.3261, -0.08561, -0.1516, -0.173, -0.1516, -0.1965, -0.3261, 0.02524, -0.3261, 0.001812, -0.1516, -0.08561, -0.1516, -0.08561, -0.3261, 0.001812, -0.1516, -0.02161, 0.02294, -0.08561, 0.02294, -0.08561, -0.1516, 0.1764, 0.9131, 0.1414, 0.9359, 0.03445, 0.7332, 0.07523, 0.7213, 0.2775, 1.105, 0.2483, 1.139, 0.1414, 0.9359, 0.1764, 0.9131, 0.2483, 1.139, 0.219, 1.172, 0.1063, 0.9587, 0.1414, 0.9359, -0.08561, 0.02294, -0.1176, 0.2614, -0.1496, 0.02294, -0.08561, 0.02294, -0.05361, 0.2614, -0.1176, 0.2614, -0.05361, 0.2614, -0.08561, 0.4998, -0.1176, 0.2614, 0.1212, -0.2155, 0.07752, -0.06433, 0.001812, -0.1516, 0.02524, -0.3261, 0.2172, -0.1048, 0.1532, 0.02294, 0.07752, -0.06433, 0.1212, -0.2155, 0.1532, 0.02294, 0.08923, 0.1507, 0.03381, 0.08683, 0.07752, -0.06433, 0.4527, 1.216, 0.4335, 1.256, 0.2483, 1.139, 0.2775, 1.105, 0.6279, 1.327, 0.6186, 1.373, 0.4335, 1.256, 0.4527, 1.216, 0.6186, 1.373, 0.6094, 1.42, 0.4142, 1.296, 0.4335, 1.256, 0.03381, 0.08683, -0.05361, 0.2614, -0.02161, 0.02294, 0.03381, 0.08683, 0.001812, 0.3253, -0.05361, 0.2614, 0.001812, 0.3253, -0.08561, 0.4998, -0.05361, 0.2614, 0.6234, 0.1049, 0.7563, 0.1251, 0.6392, 0.2991, 0.5, 0.2883, 0.7467, -0.07844, 0.8733, -0.04884, 0.7563, 0.1251, 0.6234, 0.1049, 0.8733, -0.04884, 0.9999, -0.01924, 0.8892, 0.1454, 0.7563, 0.1251, 0.2726, 0.08683, 0.1969, 0.1741, 0.1532, 0.02294, 0.2172, -0.1048, 0.3281, 0.2785, 0.2406, 0.3253, 0.1969, 0.1741, 0.2726, 0.08683, 0.2406, 0.3253, 0.1532, 0.372, 0.1212, 0.2614, 0.1969, 0.1741, 0.8302, 1.327, 0.8325, 1.374, 0.6186, 1.373, 0.6279, 1.327, 1.032, 1.327, 1.046, 1.374, 0.8325, 1.374, 0.8302, 1.327, 1.046, 1.374, 1.06, 1.42, 0.8347, 1.42, 0.8325, 1.374, 0.1212, 0.2614, 0.001812, 0.3253, 0.08923, 0.1507, 0.1212, 0.2614, 0.03381, 0.4359, 0.001812, 0.3253, 0.03381, 0.4359, -0.08561, 0.4998, 0.001812, 0.3253, 1.377, 0.1049, 1.244, 0.1251, 1.127, -0.04884, 1.253, -0.07844, 1.5, 0.2883, 1.361, 0.2991, 1.244, 0.1251, 1.377, 0.1049, 1.361, 0.2991, 1.221, 0.3099, 1.111, 0.1454, 1.244, 0.1251, 0.3281, 0.4998, 0.2406, 0.4998, 0.2406, 0.3253, 0.3281, 0.2785, 0.3281, 0.7211, 0.2406, 0.6743, 0.2406, 0.4998, 0.3281, 0.4998, 0.2406, 0.6743, 0.1532, 0.6276, 0.1532, 0.4998, 0.2406, 0.4998, 1.208, 1.217, 1.231, 1.257, 1.046, 1.374, 1.032, 1.327, 1.383, 1.107, 1.417, 1.141, 1.231, 1.257, 1.208, 1.217, 1.417, 1.141, 1.45, 1.174, 1.255, 1.297, 1.231, 1.257, 0.1532, 0.4998, 0.03381, 0.4359, 0.1532, 0.372, 0.1532, 0.4998, 0.03381, 0.5637, 0.03381, 0.4359, 0.03381, 0.5637, -0.08561, 0.4998, 0.03381, 0.4359, 1.5, 0.5, 1.361, 0.5, 1.361, 0.2991, 1.5, 0.2883, 1.5, 0.7117, 1.361, 0.7009, 1.361, 0.5, 1.5, 0.5, 1.361, 0.7009, 1.221, 0.6901, 1.221, 0.5, 1.361, 0.5, 0.2726, 0.9128, 0.1969, 0.8255, 0.2406, 0.6743, 0.3281, 0.7211, 0.2172, 1.104, 0.1532, 0.9767, 0.1969, 0.8255, 0.2726, 0.9128, 0.1532, 0.9767, 0.08923, 0.8489, 0.1212, 0.7382, 0.1969, 0.8255, 1.484, 0.9153, 1.524, 0.9383, 1.417, 1.141, 1.383, 1.107, 1.585, 0.7239, 1.63, 0.7359, 1.524, 0.9383, 1.484, 0.9153, 1.63, 0.7359, 1.676, 0.7479, 1.563, 0.9612, 1.524, 0.9383, 0.1212, 0.7382, 0.03381, 0.5637, 0.1532, 0.6276, 0.1212, 0.7382, 0.001812, 0.6743, 0.03381, 0.5637, 0.001812, 0.6743, -0.08561, 0.4998, 0.03381, 0.5637, 1.377, 0.8951, 1.244, 0.8749, 1.361, 0.7009, 1.5, 0.7117, 1.253, 1.078, 1.127, 1.049, 1.244, 0.8749, 1.377, 0.8951, 1.127, 1.049, 0.9999, 1.019, 1.111, 0.8546, 1.244, 0.8749, 0.1212, 1.215, 0.07752, 1.064, 0.1532, 0.9767, 0.2172, 1.104, 0.02524, 1.326, 0.001812, 1.151, 0.07752, 1.064, 0.1212, 1.215, 0.001812, 1.151, -0.02161, 0.9767, 0.03381, 0.9128, 0.07752, 1.064, 1.585, 0.5026, 1.63, 0.502, 1.63, 0.7359, 1.585, 0.7239, 1.585, 0.2813, 1.63, 0.2681, 1.63, 0.502, 1.585, 0.5026, 1.63, 0.2681, 1.676, 0.2549, 1.676, 0.5014, 1.63, 0.502, 0.03381, 0.9128, 0.001812, 0.6743, 0.08923, 0.8489, 0.03381, 0.9128, -0.05361, 0.7382, 0.001812, 0.6743, -0.05361, 0.7382, -0.08561, 0.4998, 0.001812, 0.6743, 0.1234, 0.8951, 0.2563, 0.8749, 0.3734, 1.049, 0.2468, 1.078, 6.515e-05, 0.7117, 0.1393, 0.7009, 0.2563, 0.8749, 0.1234, 0.8951, 0.1393, 0.7009, 0.2786, 0.6901, 0.3893, 0.8546, 0.2563, 0.8749, 1.484, 0.08954, 1.524, 0.06541, 1.63, 0.2681, 1.585, 0.2813, 1.383, -0.1023, 1.417, -0.1373, 1.524, 0.06541, 1.484, 0.08954, 1.417, -0.1373, 1.45, -0.1724, 1.563, 0.04128, 1.524, 0.06541, -0.08561, 0.9767, -0.05361, 0.7382, -0.02161, 0.9767, -0.08561, 0.9767, -0.1176, 0.7382, -0.05361, 0.7382, -0.1176, 0.7382, -0.08561, 0.4998, -0.05361, 0.7382, 6.509e-05, 0.5, 0.1393, 0.5, 0.1393, 0.7009, 6.515e-05, 0.7117, 6.503e-05, 0.2883, 0.1393, 0.2991, 0.1393, 0.5, 6.509e-05, 0.5, 0.1393, 0.2991, 0.2786, 0.3099, 0.2786, 0.5, 0.1393, 0.5, -0.08561, 1.326, -0.08561, 1.151, 0.001812, 1.151, 0.02524, 1.326, -0.1965, 1.326, -0.173, 1.151, -0.08561, 1.151, -0.08561, 1.326, -0.173, 1.151, -0.1496, 0.9767, -0.08561, 0.9767, -0.08561, 1.151, -0.205, 0.9128, -0.1176, 0.7382, -0.1496, 0.9767, -0.205, 0.9128, -0.173, 0.6743, -0.1176, 0.7382, -0.173, 0.6743, -0.08561, 0.4998, -0.1176, 0.7382, 0.1234, 0.1049, 0.2563, 0.1251, 0.1393, 0.2991, 6.503e-05, 0.2883, 0.2468, -0.07844, 0.3734, -0.04884, 0.2563, 0.1251, 0.1234, 0.1049, 0.3734, -0.04884, 0.5, -0.01924, 0.3893, 0.1454, 0.2563, 0.1251, -0.2924, 1.215, -0.2487, 1.064, -0.173, 1.151, -0.1965, 1.326, -0.3884, 1.104, -0.3244, 0.9767, -0.2487, 1.064, -0.2924, 1.215, -0.3244, 0.9767, -0.2604, 0.8489, -0.205, 0.9128, -0.2487, 1.064, 1.208, -0.2132, 1.231, -0.2546, 1.417, -0.1373, 1.383, -0.1023, 1.032, -0.3241, 1.046, -0.3718, 1.231, -0.2546, 1.208, -0.2132, 1.046, -0.3718, 1.06, -0.4196, 1.255, -0.296, 1.231, -0.2546, -0.2924, 0.7382, -0.173, 0.6743, -0.2604, 0.8489, -0.2924, 0.7382, -0.205, 0.5637, -0.173, 0.6743, -0.205, 0.5637, -0.08561, 0.4998, -0.173, 0.6743, -0.1233, 0.1049, -0.2562, 0.1251, -0.3733, -0.04884, -0.2466, -0.07844, 6.503e-05, 0.2883, -0.1392, 0.2991, -0.2562, 0.1251, -0.1233, 0.1049, -0.1392, 0.2991, -0.2784, 0.3099, -0.3891, 0.1454, -0.2562, 0.1251, -0.4439, 0.9128, -0.3682, 0.8255, -0.3244, 0.9767, -0.3884, 1.104, -0.4993, 0.7211, -0.4119, 0.6743, -0.3682, 0.8255, -0.4439, 0.9128, -0.4119, 0.6743, -0.3244, 0.6276, -0.2924, 0.7382, -0.3682, 0.8255, 0.8302, -0.3245, 0.8325, -0.3722, 1.046, -0.3718, 1.032, -0.3241, 0.6279, -0.3248, 0.6186, -0.3726, 0.8325, -0.3722, 0.8302, -0.3245, 0.6186, -0.3726, 0.6094, -0.4203, 0.8347, -0.4199, 0.8325, -0.3722])
me_cylinder.materials.append(mat_rust)
me_cylinder.materials.append(mat_betong)
me_cylinder.use_remesh_fix_poles = True
me_cylinder.use_remesh_preserve_attributes = False
me_cylinder.use_mirror_vertex_groups = False
me_cylinder.update()

# ---- objects
ob_cylinder = bpy.data.objects.new('Cylinder', me_cylinder)

# ---- transforms, parenting, visibility, modifiers, constraints
ob_cylinder.location = (0.0, 0.0, 0.0)
ob_cylinder.scale = (1.0, 1.0, 3.578)
ob_cylinder.lineart.crease_threshold = 0.0
_m = ob_cylinder.modifiers.new('Auto Smooth', 'NODES')
_m.node_group = ng_auto_smooth
_gi = [s.identifier for s in ng_auto_smooth.interface.items_tree if s.item_type == 'SOCKET' and s.in_out == 'INPUT']
_m[_gi[1]] = 1.822  # Angle

# ---- collection membership
col_collection.objects.link(ob_cylinder)

# ---- scene / render settings (as saved in the file)
scene.frame_start = 1; scene.frame_end = 250; scene.frame_set(1)
scene.render.engine = 'BLENDER_EEVEE_NEXT'
scene.cycles.use_denoising = False
scene.cycles.samples = 128
scene.cycles.sampling_pattern = 'TABULATED_SOBOL'
scene.cycles.use_adaptive_sampling = False
scene.cycles.use_light_tree = False
scene.view_settings.view_transform = 'Filmic'
bpy.context.view_layer.update()

# ---- added for rendering (the .blend has no active camera and no usable light): camera, sun
cam_auto = bpy.data.cameras.new('AutoCamera')
cam_auto.lens = 50.0
cam_auto.sensor_width = 36.0
cam_auto.clip_end = 1000.0
ob_auto_camera = bpy.data.objects.new('AutoCamera', cam_auto)
scene.collection.objects.link(ob_auto_camera)
ob_auto_camera.location = (7.83095, -9.39715, 6.33524)
ob_auto_camera.rotation_euler = (1.09748, -7.21219e-08, 0.694738)
scene.camera = ob_auto_camera
light_auto_sun = bpy.data.lights.new('AutoSun', 'SUN')
light_auto_sun.energy = 3.0
light_auto_sun.angle = 0.0523599
ob_auto_sun = bpy.data.objects.new('AutoSun', light_auto_sun)
scene.collection.objects.link(ob_auto_sun)
ob_auto_sun.rotation_euler = (0.872665, 0.174533, 0.523599)
bpy.context.view_layer.update()
